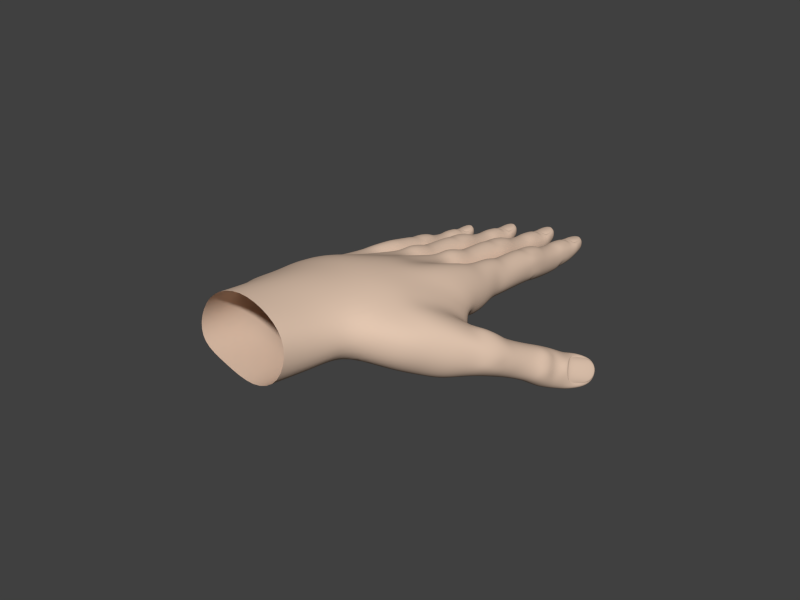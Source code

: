 # Source: rigging_fingers.blend  (saved by Blender 2.83.18; exported with 4.5.12 LTS)
import bpy
from mathutils import Matrix  # noqa: F401  (used for matrix-valued properties, if any)

bpy.ops.wm.read_factory_settings(use_empty=True)
scene = bpy.context.scene
scene.name = 'Scene'

# ---- collections
col_collection_1 = bpy.data.collections.new('Collection 1'); scene.collection.children.link(col_collection_1)
col_collection_2 = bpy.data.collections.new('Collection 2'); scene.collection.children.link(col_collection_2)
col_collection_3 = bpy.data.collections.new('Collection 3'); scene.collection.children.link(col_collection_3)
col_collection_3.hide_render = True
col_collection_3.hide_viewport = True

# ---- materials (node trees are filled in below, after node groups)
mat_skin = bpy.data.materials.new('Skin')
mat_skin.alpha_threshold = 0.0
mat_skin.use_transparent_shadow = False
mat_skin.diffuse_color = (0.7538, 0.5599, 0.431, 1.0)
mat_skin.specular_color = (1.0, 0.9097, 0.838)
mat_skin.roughness = 0.5
mat_skin.specular_intensity = 0.01059
mat_skin.line_color = (0.0, 0.0, 0.0, 1.0)

# ---- material node trees

# ---- world
world_world = bpy.data.worlds.new('World'); scene.world = world_world
world_world.color = (0.05088, 0.05088, 0.05088)
world_world.use_sun_shadow = False
world_world.sun_shadow_jitter_overblur = 0.0
world_world.cycles.sampling_method = 'MANUAL'
world_world.cycles.sample_map_resolution = 256

# ---- meshes
me_cube_001 = bpy.data.meshes.new('Cube.001')
me_cube_001.from_pydata([(0.05784, 0.3093, 0.01448), (0.1035, 0.309, 0.01917), (0.06801, 0.3111, 0.02654), (0.09228, 0.3109, 0.02893), (0.05891, 0.2926, 0.01983), (0.1012, 0.2923, 0.02431), (0.08712, 0.2907, 0.02874), (0.07278, 0.2908, 0.02729), (0.0615, 0.3308, 0.01032), (0.1009, 0.3305, 0.0144), (0.09037, 0.3379, 0.02304), (0.07106, 0.3381, 0.02115), (0.05257, 0.299, -0.01576), (0.1138, 0.297, -0.01058), (0.0967, 0.2953, -0.03805), (0.07464, 0.2953, -0.04106), (0.1086, 0.3027, -0.02522), (0.06068, 0.3031, -0.03113), (0.09661, 0.2859, -0.03621), (0.07438, 0.286, -0.03964), (0.1085, 0.2869, -0.02261), (0.05992, 0.2873, -0.02905), (0.09718, 0.1918, -0.0289), (0.07225, 0.192, -0.03621), (0.06589, 0.2003, 0.04214), (0.09126, 0.2, 0.04439), (0.1148, 0.1975, -0.00982), (0.1118, 0.1925, 0.02157), (0.0474, 0.1963, -0.01817), (0.04475, 0.1915, 0.01381), (0.09726, 0.2167, -0.03077), (0.07234, 0.2169, -0.03705), (0.06658, 0.2169, 0.03481), (0.09176, 0.2166, 0.03707), (0.1148, 0.221, -0.01032), (0.1121, 0.2132, 0.01918), (0.04849, 0.2196, -0.01986), (0.04587, 0.2127, 0.01177), (0.07727, 0.4354, -0.0511), (0.1076, 0.4419, -0.009305), (0.09741, 0.3819, -0.0504), (0.09162, 0.3868, 0.006263), (0.1088, 0.3823, -0.02943), (0.06145, 0.3827, -0.03501), (0.05894, 0.3899, -0.01092), (0.09768, 0.3281, -0.04539), (0.07534, 0.3282, -0.04819), (0.06943, 0.3537, 0.01173), (0.09374, 0.3535, 0.01403), (0.1129, 0.3267, -0.02319), (0.1116, 0.3386, 0.002109), (0.05601, 0.3273, -0.02926), (0.05289, 0.3391, -0.003907), (0.09667, 0.2702, -0.03581), (0.07388, 0.2702, -0.03964), (0.06729, 0.2782, 0.03257), (0.09197, 0.2779, 0.03486), (0.1124, 0.279, -0.01558), (0.1122, 0.2813, 0.0159), (0.05383, 0.2792, -0.02263), (0.04852, 0.2815, 0.009108), (-0.0004387, 0.09345, 0.05937), (-0.02055, 0.09307, 0.05866), (-0.1547, 0.06831, 0.03314), (0.06782, 0.09908, 0.06873), (-0.0814, 0.08115, 0.04907), (-0.1005, 0.07724, 0.04701), (0.03224, 0.1135, -0.04521), (0.03145, 0.1715, 0.009669), (0.03357, 0.1707, -0.03469), (-0.04712, 0.1259, 0.01964), (-0.03968, 0.1147, -0.05011), (-0.04096, 0.1562, -0.04515), (-0.04134, 0.1563, -0.03128), (-0.1283, 0.1112, 0.002916), (-0.1229, 0.1033, -0.05288), (-0.123, 0.1486, -0.0484), (-0.1246, 0.144, -0.03342), (-0.07672, 0.1178, 0.03942), (-0.04009, 0.1264, 0.0283), (-0.02061, 0.1292, 0.04794), (0.003299, 0.1295, 0.04862), (0.02523, 0.1284, 0.0271), (-0.03242, 0.1109, -0.05242), (-0.1137, 0.09918, -0.05716), (-0.04759, 0.1034, -0.05023), (-0.1208, 0.113, 0.009537), (-0.1927, 0.09677, -0.03256), (-0.1308, 0.0923, -0.05119), (-0.1366, 0.1069, 0.008777), (-0.1956, 0.1018, -0.0009565), (0.01179, 0.111, -0.05038), (-0.01176, 0.1106, -0.0534), (-0.06759, 0.09893, -0.05475), (-0.09153, 0.09838, -0.05777), (-0.1492, 0.08945, -0.04985), (-0.1695, 0.08971, -0.05109), (-0.09998, 0.1159, 0.03787), (-0.1761, 0.1044, 0.02225), (-0.1559, 0.106, 0.0263), (0.06592, 0.1263, 0.05776), (0.093, 0.1273, 0.05586), (0.1033, 0.1129, -0.03327), (0.06666, 0.1098, -0.04438), (0.04198, 0.1226, 0.02995), (0.04878, 0.1117, -0.04043), (0.1215, 0.1252, 0.02815), (0.1229, 0.119, -0.009988), (-0.02498, 0.1736, 0.04554), (0.01242, 0.1688, -0.04699), (-0.01292, 0.1688, -0.05069), (-0.06922, 0.1594, -0.04986), (-0.09436, 0.1592, -0.05328), (-0.07157, 0.1598, 0.03885), (-0.1037, 0.1596, 0.03506), (-0.1757, 0.1449, 0.02093), (-0.1863, 0.1528, -0.03358), (-0.1187, 0.1605, -0.001592), (-0.1169, 0.1588, -0.04501), (-0.03497, 0.1683, -0.04113), (0.07453, 0.2904, -0.04003), (0.09664, 0.2902, -0.03658), (0.09409, 0.4982, -0.0372), (0.07999, 0.4983, -0.03869), (0.07855, 0.4998, -0.01311), (0.09264, 0.4996, -0.0116), (0.06178, 0.1767, 0.04818), (0.09379, 0.1764, 0.05082), (0.07213, 0.1671, -0.03379), (0.09701, 0.1681, -0.0257), (0.1094, 0.2938, -0.02158), (0.1124, 0.3055, 0.01147), (0.05931, 0.2946, -0.02794), (0.05008, 0.306, 0.004864), (0.1034, 0.4871, -0.02381), (0.1026, 0.488, -0.01158), (0.06908, 0.4874, -0.02711), (0.06829, 0.4882, -0.01482), (0.04411, 0.1697, 0.01047), (0.04815, 0.1739, -0.02185), (0.1114, 0.1718, 0.02238), (0.1146, 0.1749, -0.00995), (0.05942, 0.417, -0.01373), (0.06837, 0.4035, -0.03795), (0.1076, 0.4164, -0.008763), (0.1038, 0.403, -0.03359), (0.09693, 0.4003, -0.04674), (0.07763, 0.4004, -0.04988), (0.107, 0.3896, -0.005682), (0.07281, 0.3869, 0.004277), (0.07712, 0.3819, -0.05391), (0.0604, 0.4423, -0.01407), (0.06222, 0.4331, -0.03375), (0.1097, 0.4326, -0.02864), (0.09268, 0.4464, -0.00153), (0.0741, 0.4466, -0.003537), (0.09868, 0.4353, -0.04839), (0.0672, 0.3953, -0.04091), (0.105, 0.395, -0.03592), (0.07758, 0.3964, -0.05097), (0.09699, 0.3963, -0.04784), (0.06746, 0.4128, -0.03927), (0.1052, 0.4125, -0.03461), (0.07766, 0.405, -0.0493), (0.09692, 0.405, -0.04651), (0.109, 0.4075, -0.02374), (0.06099, 0.4084, -0.02871), (0.07487, 0.4403, 0.000757), (0.09095, 0.4402, 0.002482), (0.09887, 0.4356, -0.004822), (0.06802, 0.4358, -0.008033), (0.07535, 0.4058, 0.004524), (0.08922, 0.4057, 0.006079), (0.09952, 0.4061, 0.00155), (0.06554, 0.4064, -0.002153), (0.08988, 0.4234, 0.004611), (0.0752, 0.4236, 0.002991), (0.1009, 0.4214, -0.000272), (0.06481, 0.4217, -0.00412), (0.07805, 0.4685, -0.04303), (0.1064, 0.4651, -0.008899), (0.06318, 0.4659, -0.03098), (0.06261, 0.4654, -0.0132), (0.09619, 0.4684, -0.04081), (0.1087, 0.4655, -0.02626), (0.07735, 0.4502, -0.04713), (0.1073, 0.4571, -0.009143), (0.06233, 0.4548, -0.03236), (0.06117, 0.4574, -0.01373), (0.09175, 0.4509, -0.001906), (0.07528, 0.4511, -0.003692), (0.09767, 0.4501, -0.04457), (0.1094, 0.4545, -0.02739), (0.07745, 0.4556, -0.003417), (0.0898, 0.4554, -0.001993), (0.06914, 0.4627, -0.0105), (0.09921, 0.4566, -0.007059), (0.07011, 0.4677, -0.01034), (0.09881, 0.4675, -0.007372), (0.0723, 0.4845, -0.0118), (0.09803, 0.4843, -0.00927), (0.09059, 0.4929, -0.00921), (0.08002, 0.493, -0.01044), (0.0796, 0.4978, -0.009667), (0.09102, 0.4977, -0.008397), (0.09908, 0.4871, -0.008732), (0.07131, 0.4873, -0.01142), (0.09993, 0.4659, -0.007675), (0.06894, 0.4661, -0.01084), (0.09404, 0.4704, -0.003365), (0.07449, 0.4705, -0.005405), (0.1008, 0.4607, -0.01003), (0.06812, 0.461, -0.01338), (0.09049, 0.4533, -0.004838), (0.07715, 0.4534, -0.006369), (-0.005449, 0.4718, -0.01725), (0.008601, 0.4716, -0.01565), (-0.01501, 0.4799, -0.02468), (0.01943, 0.4796, -0.02116), (-0.008229, 0.4898, -0.01613), (0.01237, 0.4896, -0.014), (-0.01413, 0.4853, -0.02196), (0.01852, 0.485, -0.01865), (-0.01156, 0.5074, -0.02031), (0.01769, 0.5072, -0.0176), (0.009254, 0.5183, -0.01573), (-0.002772, 0.5184, -0.01699), (-0.002341, 0.5133, -0.0183), (0.008794, 0.5132, -0.01709), (0.01657, 0.5043, -0.01861), (-0.01053, 0.5045, -0.02116), (0.01735, 0.4866, -0.01831), (-0.01289, 0.4869, -0.02142), (0.01777, 0.4752, -0.01803), (-0.01391, 0.4816, -0.02162), (0.007896, 0.4738, -0.01257), (-0.005117, 0.474, -0.01405), (0.02844, 0.473, -0.03934), (0.01609, 0.468, -0.05718), (-0.007403, 0.4692, -0.01433), (0.009942, 0.4691, -0.01246), (-0.02232, 0.4761, -0.02505), (-0.02116, 0.4733, -0.04458), (0.02633, 0.4758, -0.02025), (-0.005309, 0.468, -0.05987), (0.02763, 0.4849, -0.03806), (0.01442, 0.4878, -0.05309), (-0.02081, 0.4846, -0.02446), (-0.02032, 0.4853, -0.04302), (0.02531, 0.4842, -0.01995), (-0.004688, 0.488, -0.05543), (-0.01843, 0.4382, -0.01445), (0.01958, 0.4378, -0.01042), (-0.007476, 0.4401, -0.006534), (0.007988, 0.4399, -0.004881), (-0.01766, 0.422, -0.0122), (0.01814, 0.4217, -0.008325), (0.007288, 0.4212, -0.003331), (-0.007322, 0.4214, -0.004921), (-0.01505, 0.4531, -0.01896), (0.01745, 0.4528, -0.01559), (0.009109, 0.4577, -0.007523), (-0.007828, 0.4578, -0.009301), (-0.02252, 0.424, -0.04069), (0.02806, 0.4231, -0.03545), (0.01528, 0.4204, -0.05906), (-0.00501, 0.4204, -0.06199), (0.02398, 0.4283, -0.04674), (-0.01573, 0.4287, -0.05165), (0.01536, 0.4112, -0.06044), (-0.005092, 0.4113, -0.06374), (0.02377, 0.4098, -0.04803), (-0.01602, 0.4102, -0.05328), (0.01721, 0.4523, -0.06142), (-0.00865, 0.4645, -0.01413), (0.01092, 0.4644, -0.01204), (0.02884, 0.4495, -0.04085), (-0.02119, 0.4501, -0.04623), (-0.02306, 0.4597, -0.02549), (-0.005559, 0.396, -0.06684), (-0.01001, 0.4015, -0.005048), (0.02599, 0.4043, -0.01603), (-0.005039, 0.4156, -0.06259), (0.0153, 0.4154, -0.05928), (0.0225, 0.4184, -0.04561), (0.02669, 0.4326, -0.01969), (-0.01478, 0.4189, -0.05021), (-0.02412, 0.4332, -0.0249), (-0.03915, 0.1716, 0.002531), (-0.01476, 0.5086, -0.02371), (-0.01404, 0.508, -0.03697), (0.02135, 0.5083, -0.02041), (0.02209, 0.5076, -0.03354), (-0.03395, 0.316, -0.004776), (-0.02421, 0.304, -0.04003), (0.0317, 0.3155, 0.002175), (0.02854, 0.3032, -0.03337), (0.01074, 0.1733, 0.04887), (0.01096, 0.5204, -0.01857), (-0.00389, 0.5205, -0.02007), (-0.002497, 0.5194, -0.04637), (0.01235, 0.5193, -0.04485), (0.01514, 0.2994, -0.0492), (-0.008152, 0.2995, -0.05285), (-0.03559, 0.2902, -0.0001523), (-0.02994, 0.2878, -0.0348), (0.03151, 0.29, 0.00699), (0.03178, 0.2875, -0.02741), (0.01015, 0.2864, 0.02732), (-0.01585, 0.2867, 0.0249), (-0.008781, 0.2782, -0.05287), (0.01522, 0.2782, -0.04883), (-0.031, 0.3509, -0.01401), (-0.02771, 0.3385, -0.04128), (0.0308, 0.3504, -0.007663), (0.03225, 0.3378, -0.03491), (0.01202, 0.3661, 0.005369), (-0.0136, 0.3663, 0.002947), (-0.007331, 0.3394, -0.06114), (0.0162, 0.3393, -0.0582), (-0.02463, 0.4046, -0.02152), (-0.02203, 0.3969, -0.047), (0.02785, 0.3965, -0.04121), (0.009811, 0.4013, -0.002995), (0.01582, 0.396, -0.06314), (0.02657, 0.4596, -0.02045), (-0.005347, 0.4524, -0.06428), (-0.03838, 0.2178, 0.00265), (-0.03565, 0.2244, -0.03125), (0.03137, 0.2182, 0.01038), (0.03396, 0.2256, -0.02108), (0.009931, 0.2219, 0.02964), (-0.0166, 0.2222, 0.02727), (-0.01056, 0.2207, -0.04949), (0.01565, 0.2206, -0.04279), (-0.03959, 0.1955, 0.005055), (-0.03685, 0.1998, -0.02895), (0.03134, 0.1961, 0.01261), (0.03404, 0.2005, -0.0205), (0.009422, 0.2044, 0.03734), (-0.01733, 0.2047, 0.03498), (-0.01174, 0.1878, -0.04627), (0.01472, 0.1883, -0.03927), (-0.02353, 0.2963, -0.04142), (0.02767, 0.2959, -0.03465), (-0.008298, 0.2949, -0.05256), (0.01513, 0.2948, -0.04895), (-0.02279, 0.313, -0.04323), (0.02772, 0.3126, -0.037), (-0.008053, 0.3048, -0.05376), (0.01518, 0.3048, -0.05058), (0.03318, 0.3066, -0.02169), (-0.03132, 0.3086, -0.02714), (-0.01188, 0.3498, 0.01287), (0.008463, 0.3496, 0.01486), (0.0196, 0.3418, 0.005591), (-0.02194, 0.3422, 0.001305), (-0.01006, 0.3, 0.01926), (0.005048, 0.2999, 0.02076), (0.01988, 0.3016, 0.01599), (-0.02466, 0.3019, 0.01129), (0.01048, 0.3212, 0.02102), (-0.01509, 0.3214, 0.01852), (0.02231, 0.3192, 0.01055), (-0.02578, 0.3195, 0.00561), (-0.1057, 0.3026, -0.002324), (-0.05895, 0.3022, 0.002486), (-0.09532, 0.3044, 0.01013), (-0.07044, 0.3041, 0.01257), (-0.1046, 0.2854, 0.003178), (-0.06131, 0.2851, 0.007762), (-0.07573, 0.2835, 0.01235), (-0.09043, 0.2836, 0.01087), (-0.102, 0.3246, -0.006567), (-0.06158, 0.3243, -0.002378), (-0.07241, 0.3318, 0.006565), (-0.0922, 0.332, 0.004628), (-0.1111, 0.2918, -0.03388), (-0.04838, 0.29, -0.02841), (-0.06589, 0.2882, -0.05658), (-0.08849, 0.2882, -0.05969), (-0.05369, 0.2958, -0.04337), (-0.1028, 0.2961, -0.04963), (-0.06596, 0.2785, -0.05484), (-0.08875, 0.2786, -0.05835), (-0.05376, 0.2796, -0.04088), (-0.1036, 0.28, -0.04754), (-0.06697, 0.1769, -0.04426), (-0.09271, 0.1768, -0.05115), (-0.09752, 0.1909, 0.02621), (-0.07147, 0.1905, 0.02843), (-0.04761, 0.1869, -0.02689), (-0.05017, 0.1825, 0.00469), (-0.1159, 0.1889, -0.02713), (-0.1184, 0.1845, 0.00446), (-0.06554, 0.2067, -0.0488), (-0.09112, 0.2071, -0.05459), (-0.09682, 0.2079, 0.01875), (-0.07098, 0.2076, 0.02095), (-0.04763, 0.2115, -0.02777), (-0.05015, 0.204, 0.0025), (-0.1146, 0.213, -0.03084), (-0.1173, 0.2058, 0.001818), (-0.08572, 0.4316, -0.07077), (-0.05475, 0.4386, -0.02776), (-0.06506, 0.3766, -0.07025), (-0.07109, 0.382, -0.01091), (-0.0534, 0.3771, -0.04859), (-0.1019, 0.3773, -0.05238), (-0.1045, 0.385, -0.02884), (-0.06489, 0.3218, -0.06409), (-0.0878, 0.322, -0.06673), (-0.09387, 0.3481, -0.005026), (-0.06895, 0.3478, -0.002667), (-0.04928, 0.3203, -0.04132), (-0.05069, 0.3326, -0.01513), (-0.1076, 0.3206, -0.04747), (-0.1108, 0.3325, -0.02146), (-0.06589, 0.2624, -0.05457), (-0.08924, 0.2624, -0.05849), (-0.09606, 0.2706, 0.01633), (-0.07077, 0.2704, 0.01868), (-0.04978, 0.2715, -0.03364), (-0.05, 0.2739, -0.0009413), (-0.1098, 0.2717, -0.04098), (-0.1153, 0.2741, -0.007678), (-0.0886, 0.2831, -0.0587), (-0.06594, 0.283, -0.05515), (-0.06842, 0.4958, -0.05197), (-0.08286, 0.4959, -0.05345), (-0.08438, 0.4976, -0.02727), (-0.06994, 0.4974, -0.02582), (-0.0529, 0.2867, -0.03969), (-0.04982, 0.2987, -0.005551), (-0.1042, 0.2874, -0.04639), (-0.1137, 0.2992, -0.01231), (-0.05897, 0.4847, -0.04086), (-0.05979, 0.4856, -0.02774), (-0.09411, 0.485, -0.04421), (-0.09492, 0.4859, -0.03097), (-0.1037, 0.4106, -0.03241), (-0.09482, 0.3988, -0.0576), (-0.05463, 0.4123, -0.02719), (-0.05855, 0.3983, -0.05313), (-0.06554, 0.3954, -0.06667), (-0.08532, 0.3956, -0.06989), (-0.05532, 0.3848, -0.02372), (-0.09037, 0.3821, -0.01289), (-0.08585, 0.3766, -0.07343), (-0.1026, 0.4352, -0.03304), (-0.1009, 0.4275, -0.0532), (-0.05248, 0.4287, -0.04778), (-0.07001, 0.4433, -0.01956), (-0.08893, 0.4426, -0.02167), (-0.06378, 0.4315, -0.06799), (-0.09602, 0.3904, -0.06045), (-0.05732, 0.39, -0.05551), (-0.08537, 0.3915, -0.071), (-0.06548, 0.3913, -0.06779), (-0.09574, 0.4082, -0.05895), (-0.05713, 0.408, -0.05416), (-0.08529, 0.4003, -0.06929), (-0.06556, 0.4003, -0.06643), (-0.0532, 0.403, -0.04292), (-0.1023, 0.4031, -0.0481), (-0.0881, 0.4358, -0.01699), (-0.07179, 0.4368, -0.01513), (-0.06366, 0.4321, -0.02294), (-0.09494, 0.4299, -0.02654), (-0.08775, 0.4014, -0.01276), (-0.07354, 0.4013, -0.01122), (-0.06297, 0.4018, -0.01612), (-0.09772, 0.4014, -0.01995), (-0.07287, 0.4195, -0.01268), (-0.08782, 0.419, -0.01435), (-0.06158, 0.4175, -0.01807), (-0.09829, 0.4159, -0.02214), (-0.08493, 0.4657, -0.06284), (-0.05594, 0.4624, -0.02751), (-0.1002, 0.4632, -0.05043), (-0.1008, 0.4628, -0.03193), (-0.06635, 0.4656, -0.06057), (-0.05355, 0.4627, -0.04558), (-0.08562, 0.4467, -0.0669), (-0.05496, 0.4542, -0.02774), (-0.1009, 0.4503, -0.05174), (-0.1021, 0.453, -0.03259), (-0.07096, 0.4479, -0.02), (-0.08783, 0.4481, -0.02182), (-0.0648, 0.4466, -0.06429), (-0.05279, 0.4513, -0.0467), (-0.08561, 0.4527, -0.02158), (-0.07295, 0.4526, -0.02014), (-0.09411, 0.46, -0.02914), (-0.06329, 0.4537, -0.02557), (-0.09312, 0.4651, -0.02897), (-0.0637, 0.4649, -0.02593), (-0.09082, 0.4821, -0.02846), (-0.06446, 0.4819, -0.02597), (-0.07206, 0.4906, -0.02439), (-0.08289, 0.4907, -0.02554), (-0.08332, 0.4957, -0.02423), (-0.07162, 0.4955, -0.02301), (-0.06338, 0.4847, -0.02494), (-0.09183, 0.4849, -0.02759), (-0.06255, 0.4632, -0.02625), (-0.09431, 0.4635, -0.02949), (-0.06859, 0.4679, -0.02165), (-0.08863, 0.468, -0.02372), (-0.06165, 0.4579, -0.02873), (-0.09516, 0.4582, -0.03217), (-0.07225, 0.4503, -0.02317), (-0.08591, 0.4505, -0.02472), (-0.1571, 0.3968, -0.02942), (-0.145, 0.3966, -0.02804), (-0.1653, 0.4037, -0.03616), (-0.1355, 0.4034, -0.0331), (-0.1596, 0.4123, -0.02862), (-0.1418, 0.4121, -0.02676), (-0.1645, 0.4083, -0.03375), (-0.1364, 0.4081, -0.03086), (-0.1625, 0.4277, -0.03179), (-0.1372, 0.4275, -0.02942), (-0.1446, 0.4373, -0.02738), (-0.155, 0.4374, -0.02845), (-0.1546, 0.4329, -0.0298), (-0.145, 0.4328, -0.02879), (-0.1382, 0.425, -0.03039), (-0.1616, 0.4252, -0.03261), (-0.1374, 0.4095, -0.03057), (-0.1635, 0.4097, -0.03328), (-0.137, 0.3997, -0.0302), (-0.1644, 0.4052, -0.03343), (-0.1457, 0.3986, -0.0254), (-0.1569, 0.3987, -0.02669), (-0.1276, 0.3982, -0.0495), (-0.1383, 0.3947, -0.06572), (-0.1589, 0.3947, -0.02686), (-0.1439, 0.3946, -0.0252), (-0.1716, 0.4005, -0.03629), (-0.1704, 0.3986, -0.05402), (-0.1297, 0.4002, -0.03209), (-0.1568, 0.3948, -0.06804), (-0.1283, 0.4082, -0.04874), (-0.1395, 0.4111, -0.06284), (-0.1703, 0.4077, -0.03589), (-0.1696, 0.4086, -0.05304), (-0.1305, 0.4074, -0.03195), (-0.156, 0.4112, -0.06486), (-0.1686, 0.3695, -0.02718), (-0.1358, 0.3692, -0.02371), (-0.1592, 0.3713, -0.02077), (-0.1459, 0.3711, -0.0193), (-0.1679, 0.3555, -0.02577), (-0.137, 0.3553, -0.02241), (-0.1464, 0.3549, -0.01831), (-0.159, 0.3551, -0.01971), (-0.1656, 0.3816, -0.03044), (-0.1376, 0.3814, -0.0275), (-0.1448, 0.3854, -0.02097), (-0.1594, 0.3855, -0.02256), (-0.1718, 0.357, -0.05064), (-0.1281, 0.3562, -0.04614), (-0.1389, 0.3538, -0.06816), (-0.1564, 0.3538, -0.0707), (-0.1315, 0.3607, -0.05666), (-0.1658, 0.361, -0.06091), (-0.1389, 0.3458, -0.06931), (-0.1565, 0.346, -0.07221), (-0.1317, 0.3448, -0.05784), (-0.166, 0.345, -0.06259), (-0.1376, 0.3817, -0.06822), (-0.16, 0.3908, -0.02656), (-0.1431, 0.3907, -0.02472), (-0.1276, 0.3791, -0.04976), (-0.1707, 0.3796, -0.0544), (-0.1724, 0.3872, -0.03616), (-0.157, 0.3329, -0.07448), (-0.1613, 0.338, -0.02004), (-0.1302, 0.3403, -0.02923), (-0.1564, 0.3496, -0.07126), (-0.1389, 0.3495, -0.06838), (-0.1328, 0.3521, -0.05586), (-0.1296, 0.3646, -0.03165), (-0.1649, 0.3525, -0.05985), (-0.1734, 0.3651, -0.03617), (-0.128, 0.1498, -0.04205), (-0.1325, 0.1445, -0.0001745), (-0.1896, 0.1451, -0.002999), (-0.1652, 0.4287, -0.03481), (-0.1644, 0.4282, -0.04695), (-0.1341, 0.4284, -0.03193), (-0.1332, 0.4279, -0.04397), (-0.1821, 0.265, -0.01746), (-0.174, 0.2549, -0.04498), (-0.1255, 0.2646, -0.01144), (-0.1285, 0.2542, -0.03918), (-0.1428, 0.1498, -0.0493), (-0.1641, 0.1503, -0.04831), (-0.1494, 0.1451, 0.0244), (-0.1432, 0.4391, -0.02989), (-0.156, 0.4392, -0.03117), (-0.1545, 0.4382, -0.05534), (-0.1417, 0.4381, -0.05402), (-0.1401, 0.251, -0.05281), (-0.1602, 0.2511, -0.056), (-0.1836, 0.2429, -0.01299), (-0.1791, 0.2411, -0.03885), (-0.1258, 0.2427, -0.006709), (-0.1259, 0.241, -0.03244), (-0.1441, 0.2395, 0.008676), (-0.1665, 0.2397, 0.006453), (-0.1611, 0.2332, -0.05395), (-0.1404, 0.2332, -0.05046), (-0.1795, 0.295, -0.02595), (-0.1767, 0.2843, -0.04849), (-0.1262, 0.2946, -0.02048), (-0.125, 0.2837, -0.04295), (-0.1424, 0.308, -0.01082), (-0.1645, 0.3082, -0.01291), (-0.1591, 0.2851, -0.06623), (-0.1388, 0.285, -0.06369), (-0.1738, 0.3405, -0.03405), (-0.1713, 0.3337, -0.05657), (-0.1284, 0.3335, -0.05078), (-0.1442, 0.3378, -0.01823), (-0.1386, 0.333, -0.07083), (-0.1296, 0.3869, -0.03179), (-0.157, 0.3818, -0.0707), (-0.1879, 0.1911, -0.004245), (-0.1852, 0.1988, -0.03088), (-0.1284, 0.1931, 0.002324), (-0.1259, 0.2015, -0.02248), (-0.1466, 0.1958, 0.01702), (-0.1693, 0.1954, 0.01503), (-0.1646, 0.1969, -0.04553), (-0.1422, 0.1974, -0.03998), (-0.1889, 0.171, -0.005433), (-0.1867, 0.1764, -0.03247), (-0.1281, 0.1732, 0.001307), (-0.126, 0.1786, -0.02482), (-0.1469, 0.1799, 0.02127), (-0.1697, 0.1796, 0.01943), (-0.1646, 0.1731, -0.04825), (-0.1421, 0.1737, -0.04217), (-0.1735, 0.2484, -0.04553), (-0.1293, 0.248, -0.03969), (-0.1603, 0.2472, -0.05541), (-0.1401, 0.2471, -0.05225), (-0.1726, 0.2625, -0.04863), (-0.1291, 0.2622, -0.04324), (-0.16, 0.2556, -0.05728), (-0.14, 0.2556, -0.05452), (-0.1244, 0.257, -0.02961), (-0.18, 0.2588, -0.03451), (-0.163, 0.2941, -0.004139), (-0.1455, 0.2939, -0.002383), (-0.1359, 0.2873, -0.009766), (-0.1717, 0.2876, -0.0135), (-0.1615, 0.2512, 0.001762), (-0.1485, 0.2511, 0.003165), (-0.1357, 0.2526, -0.0004957), (-0.1741, 0.2528, -0.004676), (-0.1438, 0.2694, 0.003201), (-0.1658, 0.2696, 0.0009823), (-0.1336, 0.2678, -0.005096), (-0.1751, 0.2681, -0.009422), (0.04102, 0.1205, -0.04248), (0.0411, 0.168, -0.02283), (0.03499, 0.1323, 0.02071), (0.04221, 0.1701, -0.03408), (-0.05455, 0.1189, 0.02488), (-0.05045, 0.1614, 0.004099), (-0.0482, 0.1598, -0.03949), (-0.1265, 0.06464, 0.02891), (-0.05037, 0.0861, 0.04877), (0.03645, 0.09295, 0.05138), (0.09635, 0.09986, 0.06383), (0.1249, 0.09469, 0.03301), (0.1038, 0.08386, -0.03245), (0.1261, 0.08881, -0.008238), (-0.1922, 0.06109, -0.03102), (-0.195, 0.06619, 0.003556), (-0.06726, 0.06257, -0.05158), (-0.09304, 0.06064, -0.05514), (0.06713, 0.07788, -0.04436), (-0.176, 0.06749, 0.02752), (-0.1498, 0.05693, -0.04703), (-0.1701, 0.05758, -0.04536), (-0.1229, 0.07031, -0.05743), (0.01253, 0.07534, -0.0456), (-0.01334, 0.07306, -0.04911), (-0.04126, 0.08075, -0.0522), (0.04071, 0.07956, -0.04477), (-0.1145, 0.1334, -0.05289), (-0.06636, 0.1302, -0.05271), (-0.0914, 0.13, -0.05605), (-0.0254, 0.1526, 0.04637), (0.1151, 0.1533, 0.02506), (0.06995, 0.1415, -0.03258), (0.1178, 0.151, -0.006353), (0.09987, 0.1434, -0.02313), (0.09433, 0.1528, 0.05304), (-0.1036, 0.1389, 0.03604), (-0.04403, 0.1442, -0.00825), (0.04356, 0.1496, 0.00647), (-0.03976, 0.138, -0.04796), (-0.1513, 0.1264, 0.02554), (0.01383, 0.1421, -0.04895), (0.04874, 0.1453, -0.02834), (-0.1775, 0.1257, 0.02161), (-0.01108, 0.1421, -0.05251), (0.06152, 0.1525, 0.05217), (-0.07246, 0.1399, 0.03954), (-0.1666, 0.1206, -0.04679), (-0.129, 0.1229, -0.04615), (-0.146, 0.12, -0.04806), (-0.1335, 0.1291, -0.007294), (-0.1903, 0.1291, -0.001832), (0.03367, 0.1458, -0.0404), (-0.127, 0.1316, -0.01345), (-0.1872, 0.1292, -0.02987), (-0.1226, 0.1265, -0.04974), (-0.03295, 0.1445, -0.04748), (-0.1196, 0.1403, -0.009135), (-0.0384, 0.1523, -0.002845), (0.009392, 0.1525, 0.04884), (0.03781, 0.1537, -0.001439), (0.04211, 0.1462, -0.03629), (-0.05117, 0.1434, -0.002138), (-0.04645, 0.1349, -0.04561), (0.02951, 0.1532, 0.002981), (0.3012, 0.117, -0.06545), (0.3081, 0.1051, -0.08222), (0.2942, 0.1388, -0.06534), (0.3111, 0.1098, -0.1056), (0.3153, 0.147, -0.07186), (0.3253, 0.1296, -0.09622), (0.3017, 0.1499, -0.06962), (0.3177, 0.1225, -0.1076), (0.3191, 0.1713, -0.07647), (0.3338, 0.1457, -0.1122), (0.3389, 0.1625, -0.1032), (0.3327, 0.1733, -0.08801), (0.3283, 0.1693, -0.08782), (0.3341, 0.1592, -0.102), (0.3305, 0.1443, -0.1106), (0.3168, 0.168, -0.07749), (0.3186, 0.1252, -0.1066), (0.3038, 0.1506, -0.07134), (0.3142, 0.1108, -0.1004), (0.2991, 0.1383, -0.06441), (0.3124, 0.1073, -0.0792), (0.306, 0.1184, -0.0637), (0.2895, 0.1077, -0.1242), (0.268, 0.124, -0.1218), (0.3017, 0.1128, -0.05841), (0.3102, 0.09807, -0.07906), (0.2841, 0.1407, -0.06388), (0.267, 0.149, -0.07239), (0.3055, 0.1041, -0.1149), (0.2572, 0.1422, -0.09668), (0.298, 0.1222, -0.1273), (0.2847, 0.142, -0.124), (0.2963, 0.1544, -0.0631), (0.2763, 0.1625, -0.07774), (0.3188, 0.1159, -0.1167), (0.2751, 0.1584, -0.1017), (0.2803, 0.08908, -0.03849), (0.2952, 0.06221, -0.07648), (0.2896, 0.08078, -0.046), (0.296, 0.06966, -0.0616), (0.2757, 0.07687, -0.03527), (0.289, 0.05371, -0.06782), (0.2897, 0.0577, -0.05603), (0.2831, 0.06936, -0.03964), (0.2841, 0.09827, -0.0491), (0.2969, 0.07602, -0.08031), (0.2972, 0.08258, -0.06859), (0.292, 0.09169, -0.05582), (0.2466, 0.103, -0.04499), (0.2695, 0.06202, -0.1018), (0.243, 0.08573, -0.1001), (0.2335, 0.1014, -0.07873), (0.2581, 0.075, -0.1077), (0.2384, 0.1085, -0.06189), (0.2363, 0.07541, -0.09418), (0.2262, 0.0917, -0.07214), (0.2507, 0.06206, -0.1006), (0.2302, 0.09672, -0.05334), (0.2535, 0.1009, -0.1095), (0.2961, 0.1043, -0.05745), (0.3034, 0.09155, -0.07525), (0.2745, 0.08008, -0.1165), (0.25, 0.1229, -0.05787), (0.2772, 0.1166, -0.04675), (0.2195, 0.08138, -0.06543), (0.2742, 0.05881, -0.03254), (0.2776, 0.04063, -0.07772), (0.2298, 0.09559, -0.07475), (0.2395, 0.07988, -0.09604), (0.2554, 0.06779, -0.1032), (0.2865, 0.05858, -0.091), (0.2353, 0.1021, -0.05623), (0.2662, 0.09672, -0.03927), (0.3146, 0.1761, -0.0755), (0.3022, 0.1766, -0.08798), (0.3328, 0.1446, -0.1194), (0.3175, 0.1497, -0.1251), (0.2152, 0.001991, 0.01723), (0.2399, -0.03855, -0.04384), (0.3375, 0.1646, -0.1078), (0.3299, 0.1778, -0.08926), (0.3047, 0.1804, -0.1046), (0.3114, 0.1687, -0.1208), (0.1796, -0.008269, -0.05626), (0.1675, 0.01094, -0.03391), (0.1852, -0.02155, 0.03178), (0.1586, 0.01529, -0.0116), (0.2256, -0.06165, -0.0347), (0.1931, -0.05285, -0.0666), (0.2246, -0.06423, 0.0008621), (0.2199, -0.0522, 0.02443), (0.1449, -0.004733, -0.03086), (0.1641, -0.03305, -0.06354), (0.2306, 0.02122, 0.0001202), (0.1913, 0.02996, -0.01521), (0.251, -0.01499, -0.05423), (0.2186, -0.01164, -0.07281), (0.2653, 0.003536, -0.03095), (0.2579, 0.01719, -0.01063), (0.1827, 0.03034, -0.04436), (0.1939, 0.01377, -0.06836), (0.2587, 0.07588, -0.02791), (0.2321, 0.08631, -0.0398), (0.2547, 0.04719, -0.09379), (0.282, 0.04508, -0.05192), (0.2303, 0.06392, -0.08914), (0.2964, 0.07894, -0.1019), (0.2438, 0.1174, -0.08677), (0.1626, 0.0113, -0.03109), (0.1777, -0.01216, -0.05866), (0.1682, 0.0159, -0.03266), (0.1813, -0.005373, -0.06047), (0.2078, -0.03403, -0.06742), (0.1761, 0.01737, -0.01006), (0.2522, 0.003136, -0.003139), (0.2583, -0.00768, -0.0192), (0.2528, -0.01791, -0.03531), (0.2368, 0.007635, 0.003475), (0.2283, -0.04006, 0.01452), (0.2361, -0.0483, -0.001968), (0.239, -0.04806, -0.02173), (0.2167, -0.02032, 0.02561), (0.2504, -0.02772, -0.009351), (0.2426, -0.0168, 0.008211), (0.248, -0.03608, -0.02903), (0.2284, -0.005605, 0.01715), (0.2737, 0.0257, -0.04237), (0.2342, 0.01423, -0.07977), (0.2099, 0.03357, -0.07567), (0.2604, 0.01247, -0.06481), (0.2655, 0.03978, -0.02184), (0.1991, 0.04974, -0.05286), (0.2433, 0.04732, -0.01458), (0.2106, 0.05164, -0.02664), (-0.05438, -0.1188, 0.1065), (0.07186, -0.09211, 0.09243), (-0.1753, -0.1352, 0.04216), (0.005048, -0.1041, -0.03872), (-0.1008, -0.1649, -0.05814), (0.02456, -0.07189, -0.03466), (0.1745, -0.1308, -0.008563), (0.1506, -0.1169, -0.0517), (0.1779, -0.1233, 0.02709), (0.1687, -0.1082, 0.05082), (0.0708, -0.08239, -0.05088), (0.09969, -0.102, -0.05632), (-0.05686, -0.0133, 0.08421), (-0.007464, -0.001389, 0.09434), (0.02118, 0.01588, 0.08212), (-0.1302, -0.03286, 0.07087), (0.05007, 0.001692, 0.08933), (0.08484, 0.006354, 0.0836), (0.1263, 0.01881, 0.0472), (0.1359, 0.05859, -0.0006435), (0.1122, 0.04662, -0.01466), (-0.1877, -0.04361, -0.01517), (-0.1916, -0.03843, 0.02409), (-0.1135, -0.04645, -0.03541), (-0.1746, -0.0357, 0.05142), (-0.1582, -0.04498, -0.04131), (-0.005239, -0.02178, -0.02576), (0.03317, -0.01259, -0.02724), (-0.05164, -0.03456, -0.03121), (0.1096, -0.03513, 0.07014), (0.1778, -0.05703, 0.04626), (-0.05848, -0.06082, 0.1037), (0.0164, -0.05209, 0.1026), (-0.1183, -0.07455, 0.08899), (0.07093, -0.04547, 0.0898), (-0.1764, -0.09476, -0.009317), (-0.1797, -0.08966, 0.03544), (-0.1632, -0.08583, 0.06468), (-0.1447, -0.0976, -0.03953), (-0.007694, -0.06857, -0.03164), (-0.1054, -0.0985, -0.04832), (0.01469, -0.05193, -0.02787), (-0.04242, -0.09216, -0.04609), (0.2027, -0.09568, -0.02708), (0.1749, -0.0927, -0.06146), (0.2075, -0.0888, 0.008305), (0.2012, -0.07405, 0.03526), (0.1138, -0.02219, -0.03913), (0.1374, -0.05879, -0.06655), (0.07416, 0.0201, -0.02234), (0.09873, -0.07316, 0.07817), (0.1528, -0.09261, 0.0613), (0.1366, 0.000419, 0.02999), (0.1417, 0.04664, -0.004646), (0.1308, -0.04075, 0.05412), (0.122, 0.03378, -0.01846), (0.08864, 0.002027, -0.02164), (0.0494, -0.03807, -0.0298), (0.12, -0.08136, 0.0698), (-0.11, 0.02032, 0.05915), (-0.08328, 0.02946, 0.06275), (-0.02294, 0.04427, 0.07307), (-0.004137, 0.04503, 0.07299), (0.02974, 0.04385, 0.07266), (-0.05227, 0.04349, 0.06307), (-0.1267, 0.02997, 0.04164), (-0.146, 0.01667, 0.04599), (0.06146, 0.05103, 0.0813), (0.09137, 0.0526, 0.07571), (0.1262, 0.05254, 0.04373), (0.1316, 0.07065, 0.00348), (0.1081, 0.06614, -0.01723), (-0.1897, 0.008529, -0.02515), (-0.1928, 0.01369, 0.01231), (-0.1748, 0.01514, 0.03802), (-0.1203, 0.006413, -0.03886), (-0.1631, 0.005022, -0.04377), (0.002426, 0.02809, -0.03276), (-0.04739, 0.02472, -0.03877), (0.0376, 0.03359, -0.03325), (0.07051, 0.04586, -0.02983), (0.03638, -0.1227, -0.04333), (0.08021, -0.1483, -0.04246), (0.1386, -0.1692, -0.0009353), (0.1452, -0.1627, 0.03943), (0.08235, -0.1987, -0.007182), (-0.03874, -0.2405, -0.04334), (0.06314, -0.2569, 0.05818), (-0.06188, -0.2511, 0.1239), (-0.1454, -0.2419, -0.008776), (0.04945, -0.2622, -0.01879), (-0.1193, -0.2557, 0.1029), (0.01529, -0.2511, 0.09827), (-0.1015, -0.2412, -0.03632), (0.1282, -0.1474, -0.03203), (0.1514, -0.01064, 0.02321), (0.1541, 0.0298, -0.01028), (0.1523, -0.04625, 0.04749), (0.1319, 0.01862, -0.02638), (0.1026, -0.004947, -0.02562), (0.06246, -0.05784, -0.03965), (0.1413, -0.07621, 0.06231), (0.03899, -0.08543, -0.04117), (-0.02006, -0.1613, -0.04968), (-0.1726, -0.1401, -0.009001), (0.1134, -0.1224, 0.07413), (0.1464, -0.1326, 0.05329), (0.08944, -0.1967, 0.06775), (0.02305, -0.1302, 0.1018), (-0.1125, -0.1229, 0.09867), (-0.1647, -0.2442, 0.04412), (-0.168, -0.2258, 0.05822), (-0.1439, -0.1424, -0.03999), (-0.1601, -0.1324, 0.07335), (0.008071, -0.3238, 0.1084), (-0.06621, -0.3173, 0.1273), (0.04849, -0.3256, 0.06561), (-0.105, -0.3274, -0.02272), (-0.1607, -0.3275, 0.05101), (-0.03517, -0.3291, -0.04562), (-0.1495, -0.3364, 0.006161), (-0.1268, -0.3257, 0.1088), (0.02965, -0.3288, -0.01438), (0.06434, -0.2262, -0.0102), (-0.03245, -0.2016, -0.04481), (0.07387, -0.2219, 0.06507), (0.01536, -0.1809, 0.1014), (-0.1115, -0.1709, 0.09972), (-0.1628, -0.1828, 0.006012), (-0.1358, -0.1922, -0.01933), (-0.1577, -0.1809, 0.07161), (-0.1726, -0.1794, 0.04183), (-0.05677, -0.1666, 0.1136), (-0.09665, -0.1994, -0.04044), (-0.1557, -0.2282, 0.08181)], [], [(8, 0, 2, 11), (11, 2, 3, 10), (10, 3, 1, 9), (0, 4, 7, 2), (2, 7, 6, 3), (3, 6, 5, 1), (4, 0, 133, 60), (58, 131, 1, 5), (56, 58, 5, 6), (55, 56, 6, 7), (60, 55, 7, 4), (0, 8, 52, 133), (131, 50, 9, 1), (50, 48, 10, 9), (48, 47, 11, 10), (47, 52, 8, 11), (133, 12, 59, 60), (132, 21, 59, 12), (12, 133, 52, 51), (132, 12, 51, 17), (131, 13, 49, 50), (130, 16, 49, 13), (131, 58, 57, 13), (130, 13, 57, 20), (16, 130, 121, 14), (49, 16, 14, 45), (14, 121, 120, 15), (45, 14, 15, 46), (15, 120, 132, 17), (46, 15, 17, 51), (20, 57, 53, 18), (130, 20, 18, 121), (18, 53, 54, 19), (121, 18, 19, 120), (19, 54, 59, 21), (120, 19, 21, 132), (26, 141, 129, 22), (34, 26, 22, 30), (22, 129, 128, 23), (30, 22, 23, 31), (23, 128, 139, 28), (31, 23, 28, 36), (29, 138, 126, 24), (37, 29, 24, 32), (24, 126, 127, 25), (32, 24, 25, 33), (25, 127, 140, 27), (33, 25, 27, 35), (26, 34, 35, 27), (141, 26, 27, 140), (29, 37, 36, 28), (138, 29, 28, 139), (57, 34, 30, 53), (53, 30, 31, 54), (54, 31, 36, 59), (60, 37, 32, 55), (55, 32, 33, 56), (56, 33, 35, 58), (34, 57, 58, 35), (37, 60, 59, 36), (42, 49, 45, 40), (40, 45, 46, 150), (150, 46, 51, 43), (44, 52, 47, 149), (149, 47, 48, 41), (41, 48, 50, 148), (49, 42, 148, 50), (52, 44, 43, 51), (80, 62, 61, 81), (98, 686, 63, 99), (100, 64, 677, 101), (97, 66, 65, 78), (119, 72, 73, 288), (76, 586, 587, 77), (118, 76, 77, 117), (125, 135, 134, 122), (124, 125, 122, 123), (137, 124, 123, 136), (147, 159, 157, 143), (159, 150, 43, 157), (146, 160, 159, 147), (160, 40, 150, 159), (145, 158, 160, 146), (158, 42, 40, 160), (38, 163, 161, 152), (163, 147, 143, 161), (156, 164, 163, 38), (164, 146, 147, 163), (153, 162, 164, 156), (162, 145, 146, 164), (145, 165, 42, 158), (144, 148, 42, 165), (145, 162, 153, 165), (144, 165, 153, 39), (143, 166, 152, 161), (166, 142, 151, 152), (143, 157, 43, 166), (142, 166, 43, 44), (155, 151, 170, 167), (154, 155, 167, 168), (39, 154, 168, 169), (144, 39, 169, 177), (178, 170, 151, 142), (44, 149, 171, 174), (149, 41, 172, 171), (41, 148, 173, 172), (148, 144, 177, 173), (174, 178, 142, 44), (175, 172, 173, 177), (176, 171, 172, 175), (178, 174, 171, 176), (168, 175, 177, 169), (167, 176, 175, 168), (170, 178, 176, 167), (134, 184, 183, 122), (122, 183, 179, 123), (123, 179, 181, 136), (184, 134, 135, 180), (182, 137, 136, 181), (184, 192, 191, 183), (192, 153, 156, 191), (183, 191, 185, 179), (191, 156, 38, 185), (179, 185, 187, 181), (185, 38, 152, 187), (188, 151, 155, 190), (190, 155, 154, 189), (189, 154, 39, 186), (153, 192, 186, 39), (192, 184, 180, 186), (151, 188, 187, 152), (188, 182, 181, 187), (189, 186, 196, 194), (190, 189, 194, 193), (188, 190, 193, 195), (182, 188, 195, 197), (186, 180, 198, 196), (137, 182, 197, 199), (180, 135, 200, 198), (135, 125, 201, 200), (125, 124, 202, 201), (124, 137, 199, 202), (202, 199, 206, 203), (201, 202, 203, 204), (200, 201, 204, 205), (198, 200, 205, 207), (199, 197, 208, 206), (196, 198, 207, 211), (197, 195, 212, 208), (195, 193, 214, 212), (193, 194, 213, 214), (194, 196, 211, 213), (206, 208, 210, 203), (203, 210, 209, 204), (204, 209, 207, 205), (208, 212, 214, 210), (210, 214, 213, 209), (209, 213, 211, 207), (220, 216, 218, 222), (219, 215, 216, 220), (221, 217, 215, 219), (225, 220, 222, 224), (226, 219, 220, 225), (223, 221, 219, 226), (235, 233, 218, 216), (236, 235, 216, 215), (234, 236, 215, 217), (232, 234, 217, 221), (233, 231, 222, 218), (230, 232, 221, 223), (231, 229, 224, 222), (229, 228, 225, 224), (228, 227, 226, 225), (227, 230, 223, 226), (299, 289, 230, 227), (298, 299, 227, 228), (291, 298, 228, 229), (249, 291, 229, 231), (289, 247, 232, 230), (243, 249, 231, 233), (247, 241, 234, 232), (241, 239, 236, 234), (239, 240, 235, 236), (240, 243, 233, 235), (241, 247, 248, 242), (278, 241, 242, 277), (237, 245, 249, 243), (276, 237, 243, 325), (240, 275, 325, 243), (239, 274, 275, 240), (241, 278, 274, 239), (244, 326, 277, 242), (250, 244, 242, 248), (238, 273, 326, 244), (246, 238, 244, 250), (237, 276, 273, 238), (245, 237, 238, 246), (247, 289, 290, 248), (245, 292, 291, 249), (300, 250, 248, 290), (301, 246, 250, 300), (292, 245, 246, 301), (259, 251, 253, 262), (262, 253, 254, 261), (261, 254, 252, 260), (251, 255, 258, 253), (253, 258, 257, 254), (254, 257, 256, 252), (255, 251, 287, 320), (281, 285, 252, 256), (323, 281, 256, 257), (280, 323, 257, 258), (320, 280, 258, 255), (251, 259, 278, 287), (285, 325, 260, 252), (325, 275, 261, 260), (275, 274, 262, 261), (274, 278, 259, 262), (287, 263, 321, 320), (286, 272, 321, 263), (263, 287, 278, 277), (286, 263, 277, 268), (285, 264, 276, 325), (284, 267, 276, 264), (285, 281, 322, 264), (284, 264, 322, 271), (267, 284, 283, 265), (276, 267, 265, 273), (265, 283, 282, 266), (273, 265, 266, 326), (266, 282, 286, 268), (326, 266, 268, 277), (271, 322, 324, 269), (284, 271, 269, 283), (269, 324, 279, 270), (283, 269, 270, 282), (270, 279, 321, 272), (282, 270, 272, 286), (289, 299, 300, 290), (299, 298, 301, 300), (298, 291, 292, 301), (312, 320, 321, 313), (315, 322, 281, 314), (323, 316, 314, 281), (280, 317, 316, 323), (320, 312, 317, 280), (279, 318, 313, 321), (324, 319, 318, 279), (322, 315, 319, 324), (327, 304, 305, 328), (330, 307, 306, 329), (308, 331, 329, 306), (309, 332, 331, 308), (304, 327, 332, 309), (310, 333, 328, 305), (311, 334, 333, 310), (307, 330, 334, 311), (288, 335, 336, 119), (335, 327, 328, 336), (69, 338, 337, 68), (338, 330, 329, 337), (331, 339, 337, 329), (339, 297, 68, 337), (332, 340, 339, 331), (340, 108, 297, 339), (327, 335, 340, 332), (335, 288, 108, 340), (333, 341, 336, 328), (341, 110, 119, 336), (334, 342, 341, 333), (342, 109, 110, 341), (330, 338, 342, 334), (338, 69, 109, 342), (303, 345, 343, 294), (345, 310, 305, 343), (302, 346, 345, 303), (346, 311, 310, 345), (296, 344, 346, 302), (344, 307, 311, 346), (318, 349, 347, 313), (349, 303, 294, 347), (319, 350, 349, 318), (350, 302, 303, 349), (315, 348, 350, 319), (348, 296, 302, 350), (296, 351, 307, 344), (295, 306, 307, 351), (296, 348, 315, 351), (295, 351, 315, 314), (294, 352, 313, 347), (352, 293, 312, 313), (294, 343, 305, 352), (293, 352, 305, 304), (317, 312, 356, 353), (316, 317, 353, 354), (314, 316, 354, 355), (295, 314, 355, 363), (364, 356, 312, 293), (304, 309, 357, 360), (309, 308, 358, 357), (308, 306, 359, 358), (306, 295, 363, 359), (360, 364, 293, 304), (361, 358, 359, 363), (362, 357, 358, 361), (364, 360, 357, 362), (354, 361, 363, 355), (353, 362, 361, 354), (356, 364, 362, 353), (373, 365, 367, 376), (376, 367, 368, 375), (375, 368, 366, 374), (365, 369, 372, 367), (367, 372, 371, 368), (368, 371, 370, 366), (369, 365, 435, 425), (423, 433, 366, 370), (421, 423, 370, 371), (420, 421, 371, 372), (425, 420, 372, 369), (365, 373, 417, 435), (433, 415, 374, 366), (415, 413, 375, 374), (413, 412, 376, 375), (412, 417, 373, 376), (435, 377, 424, 425), (434, 386, 424, 377), (377, 435, 417, 416), (434, 377, 416, 382), (433, 378, 414, 415), (432, 381, 414, 378), (433, 423, 422, 378), (432, 378, 422, 385), (381, 432, 427, 379), (414, 381, 379, 410), (379, 427, 426, 380), (410, 379, 380, 411), (380, 426, 434, 382), (411, 380, 382, 416), (385, 422, 418, 383), (432, 385, 383, 427), (383, 418, 419, 384), (427, 383, 384, 426), (384, 419, 424, 386), (426, 384, 386, 434), (391, 673, 111, 387), (399, 391, 387, 395), (387, 111, 112, 388), (395, 387, 388, 396), (388, 112, 118, 393), (396, 388, 393, 401), (394, 117, 114, 389), (402, 394, 389, 397), (389, 114, 113, 390), (397, 389, 390, 398), (390, 113, 672, 392), (398, 390, 392, 400), (391, 399, 400, 392), (673, 391, 392, 672), (394, 402, 401, 393), (117, 394, 393, 118), (422, 399, 395, 418), (418, 395, 396, 419), (419, 396, 401, 424), (425, 402, 397, 420), (420, 397, 398, 421), (421, 398, 400, 423), (399, 422, 423, 400), (402, 425, 424, 401), (407, 414, 410, 405), (405, 410, 411, 448), (448, 411, 416, 408), (409, 417, 412, 447), (447, 412, 413, 406), (406, 413, 415, 446), (414, 407, 446, 415), (417, 409, 408, 416), (431, 437, 436, 428), (430, 431, 428, 429), (439, 430, 429, 438), (445, 457, 455, 441), (457, 448, 408, 455), (444, 458, 457, 445), (458, 405, 448, 457), (443, 456, 458, 444), (456, 407, 405, 458), (403, 461, 459, 450), (461, 445, 441, 459), (454, 462, 461, 403), (462, 444, 445, 461), (451, 460, 462, 454), (460, 443, 444, 462), (443, 463, 407, 456), (442, 446, 407, 463), (443, 460, 451, 463), (442, 463, 451, 404), (441, 464, 450, 459), (464, 440, 449, 450), (441, 455, 408, 464), (440, 464, 408, 409), (453, 449, 468, 465), (452, 453, 465, 466), (404, 452, 466, 467), (442, 404, 467, 475), (476, 468, 449, 440), (409, 447, 469, 472), (447, 406, 470, 469), (406, 446, 471, 470), (446, 442, 475, 471), (472, 476, 440, 409), (473, 470, 471, 475), (474, 469, 470, 473), (476, 472, 469, 474), (466, 473, 475, 467), (465, 474, 473, 466), (468, 476, 474, 465), (436, 482, 481, 428), (428, 481, 477, 429), (429, 477, 479, 438), (482, 436, 437, 478), (480, 439, 438, 479), (482, 490, 489, 481), (490, 451, 454, 489), (481, 489, 483, 477), (489, 454, 403, 483), (477, 483, 485, 479), (483, 403, 450, 485), (486, 449, 453, 488), (488, 453, 452, 487), (487, 452, 404, 484), (451, 490, 484, 404), (490, 482, 478, 484), (449, 486, 485, 450), (486, 480, 479, 485), (487, 484, 494, 492), (488, 487, 492, 491), (486, 488, 491, 493), (480, 486, 493, 495), (484, 478, 496, 494), (439, 480, 495, 497), (478, 437, 498, 496), (437, 431, 499, 498), (431, 430, 500, 499), (430, 439, 497, 500), (500, 497, 504, 501), (499, 500, 501, 502), (498, 499, 502, 503), (496, 498, 503, 505), (497, 495, 506, 504), (494, 496, 505, 509), (495, 493, 510, 506), (493, 491, 512, 510), (491, 492, 511, 512), (492, 494, 509, 511), (504, 506, 508, 501), (501, 508, 507, 502), (502, 507, 505, 503), (506, 510, 512, 508), (508, 512, 511, 507), (507, 511, 509, 505), (518, 514, 516, 520), (517, 513, 514, 518), (519, 515, 513, 517), (523, 518, 520, 522), (524, 517, 518, 523), (521, 519, 517, 524), (533, 531, 516, 514), (534, 533, 514, 513), (532, 534, 513, 515), (530, 532, 515, 519), (531, 529, 520, 516), (528, 530, 519, 521), (529, 527, 522, 520), (527, 526, 523, 522), (526, 525, 524, 523), (525, 528, 521, 524), (601, 589, 528, 525), (600, 601, 525, 526), (591, 600, 526, 527), (547, 591, 527, 529), (589, 545, 530, 528), (541, 547, 529, 531), (545, 539, 532, 530), (539, 537, 534, 532), (537, 538, 533, 534), (538, 541, 531, 533), (539, 545, 546, 540), (576, 539, 540, 575), (535, 543, 547, 541), (574, 535, 541, 627), (538, 573, 627, 541), (537, 572, 573, 538), (539, 576, 572, 537), (542, 628, 575, 540), (548, 542, 540, 546), (536, 571, 628, 542), (544, 536, 542, 548), (535, 574, 571, 536), (543, 535, 536, 544), (545, 589, 590, 546), (543, 592, 591, 547), (602, 548, 546, 590), (603, 544, 548, 602), (592, 543, 544, 603), (557, 549, 551, 560), (560, 551, 552, 559), (559, 552, 550, 558), (549, 553, 556, 551), (551, 556, 555, 552), (552, 555, 554, 550), (553, 549, 585, 622), (579, 583, 550, 554), (625, 579, 554, 555), (578, 625, 555, 556), (622, 578, 556, 553), (549, 557, 576, 585), (583, 627, 558, 550), (627, 573, 559, 558), (573, 572, 560, 559), (572, 576, 557, 560), (585, 561, 623, 622), (584, 570, 623, 561), (561, 585, 576, 575), (584, 561, 575, 566), (583, 562, 574, 627), (582, 565, 574, 562), (583, 579, 624, 562), (582, 562, 624, 569), (565, 582, 581, 563), (574, 565, 563, 571), (563, 581, 580, 564), (571, 563, 564, 628), (564, 580, 584, 566), (628, 564, 566, 575), (569, 624, 626, 567), (582, 569, 567, 581), (567, 626, 577, 568), (581, 567, 568, 580), (568, 577, 623, 570), (580, 568, 570, 584), (589, 601, 602, 590), (601, 600, 603, 602), (600, 591, 592, 603), (614, 622, 623, 615), (617, 624, 579, 616), (625, 618, 616, 579), (578, 619, 618, 625), (622, 614, 619, 578), (577, 620, 615, 623), (626, 621, 620, 577), (624, 617, 621, 626), (629, 606, 607, 630), (632, 609, 608, 631), (610, 633, 631, 608), (611, 634, 633, 610), (606, 629, 634, 611), (612, 635, 630, 607), (613, 636, 635, 612), (609, 632, 636, 613), (588, 637, 638, 116), (637, 629, 630, 638), (586, 640, 639, 587), (640, 632, 631, 639), (633, 641, 639, 631), (641, 599, 587, 639), (634, 642, 641, 633), (642, 115, 599, 641), (629, 637, 642, 634), (637, 588, 115, 642), (635, 643, 638, 630), (643, 598, 116, 638), (636, 644, 643, 635), (644, 597, 598, 643), (632, 640, 644, 636), (640, 586, 597, 644), (605, 647, 645, 594), (647, 612, 607, 645), (604, 648, 647, 605), (648, 613, 612, 647), (596, 646, 648, 604), (646, 609, 613, 648), (620, 651, 649, 615), (651, 605, 594, 649), (621, 652, 651, 620), (652, 604, 605, 651), (617, 650, 652, 621), (650, 596, 604, 652), (596, 653, 609, 646), (595, 608, 609, 653), (596, 650, 617, 653), (595, 653, 617, 616), (594, 654, 615, 649), (654, 593, 614, 615), (594, 645, 607, 654), (593, 654, 607, 606), (619, 614, 658, 655), (618, 619, 655, 656), (616, 618, 656, 657), (595, 616, 657, 665), (666, 658, 614, 593), (606, 611, 659, 662), (611, 610, 660, 659), (610, 608, 661, 660), (608, 595, 665, 661), (662, 666, 593, 606), (663, 660, 661, 665), (664, 659, 660, 663), (666, 662, 659, 664), (656, 663, 665, 657), (655, 664, 663, 656), (658, 666, 664, 655), (139, 670, 668, 138), (670, 69, 68, 668), (72, 673, 672, 73), (89, 674, 86, 74), (79, 70, 671, 675), (104, 669, 82, 676), (61, 676, 82, 81), (62, 80, 79, 675), (65, 675, 671, 78), (66, 97, 86, 674), (63, 674, 89, 99), (64, 100, 104, 676), (106, 101, 677, 678), (102, 107, 680, 679), (90, 87, 681, 682), (94, 93, 683, 684), (103, 102, 679, 685), (98, 90, 682, 686), (96, 95, 687, 688), (93, 85, 692, 683), (105, 103, 685, 693), (107, 106, 678, 680), (92, 91, 690, 691), (87, 96, 688, 681), (95, 88, 689, 687), (84, 94, 684, 689), (83, 92, 691, 692), (91, 67, 693, 690), (83, 692, 85, 71), (88, 75, 84, 689), (67, 667, 105, 693), (79, 725, 704, 70), (725, 288, 73, 704), (71, 706, 723, 83), (706, 72, 119, 723), (86, 724, 720, 74), (724, 117, 77, 720), (74, 720, 717, 89), (720, 77, 587, 717), (88, 715, 722, 75), (715, 586, 76, 722), (75, 722, 694, 84), (722, 76, 118, 694), (288, 725, 697, 108), (725, 79, 80, 697), (114, 703, 713, 113), (703, 97, 78, 713), (113, 713, 729, 672), (713, 78, 671, 729), (108, 697, 726, 297), (697, 80, 81, 726), (297, 726, 731, 68), (726, 81, 82, 731), (69, 719, 708, 109), (719, 67, 91, 708), (109, 708, 711, 110), (708, 91, 92, 711), (110, 711, 723, 119), (711, 92, 83, 723), (673, 730, 695, 111), (730, 85, 93, 695), (111, 695, 696, 112), (695, 93, 94, 696), (112, 696, 694, 118), (696, 94, 84, 694), (586, 715, 716, 597), (715, 88, 95, 716), (597, 716, 714, 598), (716, 95, 96, 714), (598, 714, 721, 116), (714, 96, 87, 721), (117, 724, 703, 114), (724, 86, 97, 703), (588, 718, 710, 115), (718, 90, 98, 710), (115, 710, 707, 599), (710, 98, 99, 707), (599, 707, 717, 587), (707, 99, 89, 717), (138, 705, 712, 126), (705, 104, 100, 712), (126, 712, 702, 127), (712, 100, 101, 702), (127, 702, 698, 140), (702, 101, 106, 698), (141, 700, 701, 129), (700, 107, 102, 701), (129, 701, 699, 128), (701, 102, 103, 699), (128, 699, 709, 139), (699, 103, 105, 709), (90, 718, 721, 87), (718, 588, 116, 721), (140, 698, 700, 141), (698, 106, 107, 700), (669, 727, 731, 82), (727, 668, 68, 731), (104, 705, 727, 669), (705, 138, 668, 727), (667, 728, 709, 105), (728, 670, 139, 709), (67, 719, 728, 667), (719, 69, 670, 728), (70, 704, 729, 671), (704, 73, 672, 729), (85, 730, 706, 71), (730, 673, 72, 706), (737, 733, 735, 739), (736, 732, 733, 737), (738, 734, 732, 736), (742, 737, 739, 741), (743, 736, 737, 742), (740, 738, 736, 743), (752, 750, 735, 733), (753, 752, 733, 732), (751, 753, 732, 734), (749, 751, 734, 738), (750, 748, 739, 735), (747, 749, 738, 740), (748, 746, 741, 739), (746, 745, 742, 741), (745, 744, 743, 742), (744, 747, 740, 743), (812, 805, 747, 744), (811, 812, 744, 745), (807, 811, 745, 746), (766, 807, 746, 748), (805, 764, 749, 747), (760, 766, 748, 750), (764, 758, 751, 749), (758, 756, 753, 751), (756, 757, 752, 753), (757, 760, 750, 752), (758, 764, 765, 759), (795, 758, 759, 794), (754, 762, 766, 760), (793, 754, 760, 838), (757, 792, 838, 760), (756, 791, 792, 757), (758, 795, 791, 756), (761, 839, 794, 759), (767, 761, 759, 765), (755, 790, 839, 761), (763, 755, 761, 767), (754, 793, 790, 755), (762, 754, 755, 763), (764, 805, 806, 765), (762, 808, 807, 766), (813, 767, 765, 806), (814, 763, 767, 813), (808, 762, 763, 814), (776, 768, 770, 779), (779, 770, 771, 778), (778, 771, 769, 777), (768, 772, 775, 770), (770, 775, 774, 771), (771, 774, 773, 769), (772, 768, 804, 833), (798, 802, 769, 773), (836, 798, 773, 774), (797, 836, 774, 775), (833, 797, 775, 772), (768, 776, 795, 804), (802, 838, 777, 769), (838, 792, 778, 777), (792, 791, 779, 778), (791, 795, 776, 779), (804, 780, 834, 833), (803, 789, 834, 780), (780, 804, 795, 794), (803, 780, 794, 785), (802, 781, 793, 838), (801, 784, 793, 781), (802, 798, 835, 781), (801, 781, 835, 788), (784, 801, 800, 782), (793, 784, 782, 790), (782, 800, 799, 783), (790, 782, 783, 839), (783, 799, 803, 785), (839, 783, 785, 794), (788, 835, 837, 786), (801, 788, 786, 800), (786, 837, 796, 787), (800, 786, 787, 799), (787, 796, 834, 789), (799, 787, 789, 803), (805, 812, 813, 806), (812, 811, 814, 813), (811, 807, 808, 814), (840, 823, 818, 845), (815, 841, 840, 816), (841, 824, 823, 840), (844, 820, 824, 841), (831, 842, 845, 826), (832, 843, 842, 831), (843, 815, 816, 842), (828, 844, 843, 832), (810, 819, 820, 844), (810, 844, 828, 827), (845, 809, 825, 826), (830, 825, 849, 846), (829, 830, 846, 847), (827, 829, 847, 848), (810, 827, 848, 856), (857, 849, 825, 809), (817, 822, 850, 853), (822, 821, 851, 850), (821, 819, 852, 851), (819, 810, 856, 852), (853, 857, 809, 817), (854, 851, 852, 856), (855, 850, 851, 854), (857, 853, 850, 855), (847, 854, 856, 848), (846, 855, 854, 847), (849, 857, 855, 846), (825, 864, 865, 826), (864, 833, 834, 865), (828, 859, 861, 827), (859, 835, 798, 861), (836, 858, 861, 798), (858, 829, 827, 861), (797, 862, 858, 836), (862, 830, 829, 858), (833, 864, 862, 797), (864, 825, 830, 862), (796, 863, 865, 834), (863, 831, 826, 865), (837, 860, 863, 796), (860, 832, 831, 863), (835, 859, 860, 837), (859, 828, 832, 860), (881, 899, 897, 878), (899, 975, 866, 897), (878, 897, 898, 879), (897, 866, 974, 898), (887, 901, 902, 888), (901, 970, 868, 902), (888, 902, 903, 890), (902, 868, 979, 903), (891, 904, 901, 887), (904, 978, 970, 901), (889, 906, 904, 891), (906, 870, 978, 904), (893, 907, 905, 892), (907, 871, 869, 905), (890, 903, 899, 881), (903, 979, 975, 899), (882, 898, 900, 883), (898, 974, 867, 900), (892, 905, 908, 894), (905, 869, 969, 908), (894, 908, 906, 889), (908, 969, 870, 906), (883, 900, 895, 884), (819, 909, 910, 820), (909, 872, 873, 910), (821, 911, 909, 819), (911, 874, 872, 909), (820, 910, 914, 824), (910, 873, 877, 914), (822, 912, 911, 821), (912, 875, 874, 911), (824, 914, 913, 823), (914, 877, 876, 913), (817, 896, 912, 822), (867, 916, 895, 900), (875, 912, 896, 917), (919, 885, 884, 918), (918, 884, 895, 920), (921, 886, 885, 919), (922, 915, 886, 921), (923, 893, 915, 922), (920, 895, 916, 924), (66, 925, 926, 65), (925, 881, 878, 926), (62, 927, 928, 61), (927, 878, 879, 928), (61, 928, 929, 676), (928, 879, 880, 929), (675, 930, 927, 62), (65, 926, 930, 675), (674, 931, 925, 66), (63, 932, 931, 674), (676, 929, 933, 64), (929, 880, 882, 933), (677, 934, 935, 678), (934, 883, 884, 935), (680, 936, 937, 679), (936, 885, 886, 937), (681, 938, 939, 682), (938, 887, 888, 939), (683, 944, 941, 684), (679, 937, 946, 685), (937, 886, 915, 946), (682, 939, 940, 686), (939, 888, 890, 940), (687, 941, 942, 688), (678, 935, 936, 680), (935, 884, 885, 936), (690, 943, 944, 691), (688, 942, 938, 681), (942, 891, 887, 938), (693, 945, 943, 690), (945, 893, 892, 943), (686, 940, 932, 63), (940, 890, 881, 932), (64, 933, 934, 677), (933, 882, 883, 934), (685, 946, 945, 693), (946, 915, 893, 945), (871, 907, 893, 923), (876, 877, 948, 947), (872, 874, 950, 949), (949, 950, 973, 951), (925, 931, 932, 881), (927, 930, 926, 878), (879, 898, 882, 880), (942, 941, 889, 891), (943, 892, 894, 944), (691, 944, 683, 692), (687, 689, 684, 941), (941, 944, 894, 889), (873, 960, 948, 877), (872, 949, 960, 873), (818, 962, 961, 817), (962, 919, 918, 961), (817, 961, 963, 896), (961, 918, 920, 963), (823, 964, 962, 818), (964, 921, 919, 962), (913, 965, 964, 823), (965, 922, 921, 964), (876, 966, 965, 913), (966, 923, 922, 965), (896, 963, 967, 917), (963, 920, 924, 967), (923, 966, 968, 871), (966, 876, 947, 968), (948, 960, 949, 951), (869, 871, 968, 947), (969, 869, 947), (947, 948, 951, 969), (867, 971, 924, 916), (917, 967, 924, 971), (875, 917, 971, 972), (874, 875, 972, 950), (867, 974, 973, 971), (956, 988, 985, 952), (953, 982, 988, 956), (957, 987, 981, 954), (958, 980, 982, 953), (954, 981, 980, 958), (959, 983, 986, 955), (952, 985, 983, 959), (976, 984, 987, 957), (955, 986, 984, 976), (971, 973, 950, 972), (973, 991, 989, 951), (991, 953, 956, 989), (951, 989, 990, 969), (989, 956, 952, 990), (959, 999, 990, 952), (999, 870, 969, 990), (866, 998, 992, 974), (998, 954, 958, 992), (975, 993, 998, 866), (993, 957, 954, 998), (970, 994, 997, 868), (994, 976, 977, 997), (976, 994, 995, 955), (994, 970, 978, 995), (955, 995, 999, 959), (995, 978, 870, 999), (868, 997, 996, 979), (997, 977, 1000, 996), (957, 993, 996, 1000), (993, 975, 979, 996), (953, 991, 992, 958), (991, 973, 974, 992), (976, 957, 1000, 977), (840, 845, 842, 816), (818, 817, 809, 845), (841, 815, 843, 844)])
me_cube_001.polygons.foreach_set('use_smooth', [True] * 996)
me_cube_001.materials.append(mat_skin)
me_cube_001.use_remesh_preserve_volume = False
me_cube_001.use_remesh_preserve_attributes = False
me_cube_001.use_mirror_vertex_groups = False
me_cube_001.update()
me_mesh_007 = bpy.data.meshes.new('Mesh.007')
me_mesh_007.from_pydata([(0.1699, -1.432e-08, 0.1699), (0.1997, 0.0, 0.1335), (0.2219, -7.159e-09, 0.09192), (0.2356, -3.579e-09, 0.04686), (0.2402, 0.0, 1.813e-08), (0.2356, 3.579e-09, -0.04686), (0.2219, 7.159e-09, -0.09192), (0.1997, 0.0, -0.1335), (0.1699, 1.432e-08, -0.1699), (0.1335, 1.432e-08, -0.1997), (0.09192, 1.432e-08, -0.2219), (0.04686, 1.432e-08, -0.2356), (-7.827e-08, 0.0, -0.2402), (-0.04686, 1.432e-08, -0.2356), (-0.09192, 1.432e-08, -0.2219), (-0.1335, 1.432e-08, -0.1997), (-0.1699, 1.432e-08, -0.1699), (-0.1997, 0.0, -0.1335), (-0.2219, 7.159e-09, -0.09192), (-0.2356, 3.579e-09, -0.04686), (-0.2402, 0.0, 2.319e-07), (-0.2356, -3.579e-09, 0.04686), (-0.2219, -7.159e-09, 0.09192), (-0.1997, 0.0, 0.1335), (-0.1699, -1.432e-08, 0.1699), (-0.1335, -1.432e-08, 0.1997), (-0.09192, -1.432e-08, 0.2219), (-0.04686, -1.432e-08, 0.2356), (3.856e-07, 0.0, 0.2402), (0.04686, -1.432e-08, 0.2356), (0.09192, -1.432e-08, 0.2219), (0.1335, -1.432e-08, 0.1997)], [(0, 1), (1, 2), (2, 3), (3, 4), (4, 5), (5, 6), (6, 7), (7, 8), (8, 9), (9, 10), (10, 11), (11, 12), (12, 13), (13, 14), (14, 15), (15, 16), (16, 17), (17, 18), (18, 19), (19, 20), (20, 21), (21, 22), (22, 23), (23, 24), (24, 25), (25, 26), (26, 27), (27, 28), (28, 29), (29, 30), (30, 31), (0, 31)], [])
me_mesh_007.use_remesh_preserve_volume = False
me_mesh_007.use_remesh_preserve_attributes = False
me_mesh_007.use_mirror_vertex_groups = False
me_mesh_007.update()
me_mesh_006 = bpy.data.meshes.new('Mesh.006')
me_mesh_006.from_pydata([(0.2655, -2.238e-08, 0.2655), (0.3122, 0.0, 0.2086), (0.3469, -1.119e-08, 0.1437), (0.3683, -5.595e-09, 0.07325), (0.3755, 0.0, 2.835e-08), (0.3683, 5.595e-09, -0.07325), (0.3469, 1.119e-08, -0.1437), (0.3122, 0.0, -0.2086), (0.2655, 2.238e-08, -0.2655), (0.2086, 2.238e-08, -0.3122), (0.1437, 2.238e-08, -0.3469), (0.07325, 2.238e-08, -0.3683), (-1.223e-07, 0.0, -0.3755), (-0.07325, 2.238e-08, -0.3683), (-0.1437, 2.238e-08, -0.3469), (-0.2086, 2.238e-08, -0.3122), (-0.2655, 2.238e-08, -0.2655), (-0.3122, 0.0, -0.2086), (-0.3469, 1.119e-08, -0.1437), (-0.3683, 5.595e-09, -0.07325), (-0.3755, 0.0, 3.626e-07), (-0.3683, -5.595e-09, 0.07325), (-0.3469, -1.119e-08, 0.1437), (-0.3122, 0.0, 0.2086), (-0.2655, -2.238e-08, 0.2655), (-0.2086, -2.238e-08, 0.3122), (-0.1437, -2.238e-08, 0.3469), (-0.07325, -2.238e-08, 0.3683), (6.028e-07, 0.0, 0.3755), (0.07325, -2.238e-08, 0.3683), (0.1437, -2.238e-08, 0.3469), (0.2086, -2.238e-08, 0.3122)], [(0, 1), (1, 2), (2, 3), (3, 4), (4, 5), (5, 6), (6, 7), (7, 8), (8, 9), (9, 10), (10, 11), (11, 12), (12, 13), (13, 14), (14, 15), (15, 16), (16, 17), (17, 18), (18, 19), (19, 20), (20, 21), (21, 22), (22, 23), (23, 24), (24, 25), (25, 26), (26, 27), (27, 28), (28, 29), (29, 30), (30, 31), (0, 31)], [])
me_mesh_006.use_remesh_preserve_volume = False
me_mesh_006.use_remesh_preserve_attributes = False
me_mesh_006.use_mirror_vertex_groups = False
me_mesh_006.update()
me_mesh_005 = bpy.data.meshes.new('Mesh.005')
me_mesh_005.from_pydata([(3.446e-15, -0.1212, 3.951e-08), (1.807e-09, -0.1189, 0.02365), (3.613e-09, -0.112, 0.0464), (0.0, -0.1008, 0.06736), (7.227e-09, -0.08573, 0.08573), (7.227e-09, -0.06736, 0.1008), (7.227e-09, -0.0464, 0.112), (7.227e-09, -0.02365, 0.1189), (0.0, 1.171e-07, 0.1212), (7.227e-09, 0.02365, 0.1189), (7.227e-09, 0.0464, 0.112), (7.227e-09, 0.06736, 0.1008), (7.227e-09, 0.08573, 0.08573), (0.0, 0.1008, 0.06736), (3.613e-09, 0.112, 0.0464), (1.807e-09, 0.1189, 0.02365), (-1.378e-14, 0.1212, -1.946e-07), (-1.103e-14, 0.097, -1.557e-07), (1.445e-09, 0.09513, 0.01892), (2.891e-09, 0.08961, 0.03712), (0.0, 0.08065, 0.05389), (5.781e-09, 0.06859, 0.06859), (5.781e-09, 0.05389, 0.08065), (5.781e-09, 0.03712, 0.08961), (5.781e-09, 0.01892, 0.09513), (0.0, 9.366e-08, 0.097), (5.781e-09, -0.01892, 0.09513), (5.781e-09, -0.03712, 0.08961), (5.781e-09, -0.05389, 0.08065), (5.781e-09, -0.06859, 0.06859), (0.0, -0.08065, 0.05389), (2.891e-09, -0.08961, 0.03712), (1.445e-09, -0.09513, 0.01892), (2.757e-15, -0.097, 3.161e-08), (-1.378e-14, 0.3591, -1.951e-07), (1.807e-09, 0.3591, 0.02365)], [], [(16, 15, 18, 17), (14, 15, 18, 19), (14, 13, 20, 19), (12, 13, 20, 21), (11, 12, 21, 22), (11, 10, 23, 22), (9, 10, 23, 24), (9, 8, 25, 24), (7, 8, 25, 26), (7, 6, 27, 26), (5, 6, 27, 28), (4, 5, 28, 29), (4, 3, 30, 29), (3, 2, 31, 30), (1, 2, 31, 32), (0, 1, 32, 33), (15, 16, 34, 35)])
me_mesh_005.use_remesh_preserve_volume = False
me_mesh_005.use_remesh_preserve_attributes = False
me_mesh_005.use_mirror_vertex_groups = False
me_mesh_005.update()
arm_armature_001 = bpy.data.armatures.new('Armature.001')  # bones are not reproduced

# ---- objects
ob_geo_hand = bpy.data.objects.new('geo-hand', me_cube_001)
ob_hand = bpy.data.objects.new('Hand', arm_armature_001)
ob_bone_shape_finger_001 = bpy.data.objects.new('bone_shape_finger.001', me_mesh_007)
ob_bone_shape_finger = bpy.data.objects.new('bone_shape_finger', me_mesh_006)
ob_bone_shape_knuckle = bpy.data.objects.new('bone_shape_knuckle', me_mesh_005)

# ---- transforms, parenting, visibility, modifiers, constraints
ob_geo_hand.parent = ob_hand
ob_geo_hand.matrix_parent_inverse = Matrix(((5.657, 0.0, 0.0, 0.0), (0.0, 5.657, 0.0, 0.0), (0.0, 0.0, 5.657, 0.0), (0.0, 0.0, 0.0, 1.0)))
ob_geo_hand.location = (0.0, 0.0, 0.0)
ob_geo_hand.rotation_euler = (-0.00303, -0.0, 0.0)
ob_geo_hand.lock_rotations_4d = False
ob_geo_hand.empty_display_type = 'ARROWS'
ob_geo_hand.color = (0.0, 0.0, 0.0, 1.0)
ob_geo_hand.lineart.crease_threshold = 0.0
_vg = ob_geo_hand.vertex_groups.new(name='IndexProximal')
for _i, _w in zip([0, 1, 2, 3, 4, 5, 6, 7, 8, 9, 10, 11, 12, 13, 14, 15, 16, 17, 18, 19, 20, 21, 22, 23, 24, 25, 26, 27, 28, 29, 30, 31, 32, 33, 34, 35, 36, 37, 45, 46, 47, 48, 49, 50, 51, 52, 53, 54, 55, 56, 57, 58, 59, 60, 61, 62, 63, 64, 65, 66, 67, 68, 69, 70, 71, 78, 79, 80, 81, 82, 83, 86, 89, 90, 91, 92, 97, 98, 99, 100, 101, 102, 103, 104, 105, 106, 107, 108, 109, 110, 120, 121, 126, 127, 128, 129, 130, 131, 132, 133, 138, 139, 140, 141, 297, 337, 338, 339, 342, 667, 668, 669, 670, 671, 674, 675, 676, 677, 678, 679, 680, 681, 682, 685, 686, 690, 691, 692, 693, 697, 698, 699, 700, 701, 702, 703, 705, 708, 709, 711, 712, 713, 719, 723, 725, 726, 727, 728, 729, 731, 809, 816, 817, 818, 822, 823, 825, 826, 831, 840, 842, 845, 849, 850, 853, 857, 866, 867, 871, 872, 874, 875, 876, 878, 879, 880, 881, 882, 883, 884, 885, 886, 890, 892, 893, 894, 895, 896, 897, 898, 899, 900, 905, 907, 908, 913, 915, 916, 917, 918, 919, 920, 921, 922, 923, 924, 925, 926, 927, 928, 929, 930, 931, 932, 933, 934, 935, 936, 937, 940, 943, 944, 945, 946, 949, 950, 951, 954, 957, 958, 961, 962, 963, 964, 965, 966, 967, 968, 971, 972, 973, 974, 975, 989, 991, 992, 993, 996, 998, 1000], [0.5665, 0.583, 0.5204, 0.5245, 0.8524, 0.8221, 0.8573, 0.8667, 0.1973, 0.2152, 0.1317, 0.1285, 0.8366, 0.8274, 0.7829, 0.7833, 0.7024, 0.7175, 0.9231, 0.9248, 0.9215, 0.9238, 0.9669, 0.952, 0.9823, 0.9911, 0.9966, 0.996, 0.9442, 0.9553, 0.9953, 0.992, 0.9925, 0.9941, 0.9959, 0.9958, 0.9888, 0.9902, 0.0, 0.0, 0.0007192, 0.01611, 0.0, 0.0, 0.0, 0.0, 0.9773, 0.9784, 0.9694, 0.9684, 0.9697, 0.963, 0.9708, 0.9637, 0.0, 0.0, 0.0, 0.5064, 0.0, 0.0, 0.2335, 0.0, 0.18, 0.0, 0.001441, 0.0, 0.0, 0.0, 0.0, 0.0, 0.02095, 0.0, 0.0, 0.0, 0.04181, 0.06479, 0.0, 0.0, 0.0, 0.672, 0.7495, 0.4337, 0.2962, 0.4383, 0.3014, 0.9107, 0.7116, 0.0, 0.09996, 0.02539, 0.8821, 0.8814, 0.9563, 0.981, 0.8267, 0.8867, 0.8791, 0.7678, 0.8868, 0.7832, 0.6583, 0.6452, 0.9928, 0.9934, 0.0, 0.007837, 0.05952, 0.0, 0.03012, 0.2876, 0.3105, 0.1521, 0.3487, 0.0, 0.0, 0.0, 0.0, 0.5301, 0.6076, 0.3838, 0.5864, 0.0, 0.0, 0.3513, 0.0, 0.03273, 0.06422, 0.01767, 0.126, 0.0, 0.9852, 0.4098, 0.9239, 0.7038, 0.946, 0.0, 0.535, 0.1325, 0.4981, 0.05581, 0.8817, 0.0, 0.1891, 0.004582, 0.0, 0.0, 0.1625, 0.2455, 0.0, 0.0, 0.0, 0.01702, 0.0, 0.0, 0.0, 0.0, 0.0, 0.0, 0.0, 0.03686, 0.001215, 0.0, 0.0, 0.0, 0.0, 0.0, 0.0, 0.0, 0.0, 0.0, 0.0, 0.0, 0.002392, 0.0, 0.0, 0.0, 0.0, 0.0, 0.0, 0.004403, 0.08009, 0.0, 0.0, 0.0, 0.0, 0.0, 0.0, 0.0, 0.0, 0.0, 0.0, 0.0, 0.0, 0.0, 0.0, 0.0, 0.0, 0.0, 0.0, 0.0, 0.1545, 0.0, 0.0, 0.0, 0.007069, 0.0, 0.0, 0.0, 0.0, 0.0, 0.0, 0.0, 0.0, 0.0, 0.0, 0.3552, 0.546, 0.2655, 0.1143, 0.0, 0.0, 0.0, 0.0, 0.0932, 0.0, 0.0, 0.0, 0.0, 0.0, 0.0, 0.0, 0.01308, 0.0, 0.0, 0.0, 0.0, 0.0, 0.0, 0.0, 0.0, 0.0, 0.0, 0.0, 0.0, 0.0, 0.0, 0.0, 0.0, 0.0, 0.0]): _vg.add([_i], _w, 'REPLACE')
_vg = ob_geo_hand.vertex_groups.new(name='IndexMiddle')
for _i, _w in zip([0, 1, 2, 3, 4, 5, 6, 7, 8, 9, 10, 11, 12, 13, 14, 15, 16, 17, 18, 19, 20, 21, 38, 39, 40, 41, 42, 43, 44, 45, 46, 47, 48, 49, 50, 51, 52, 55, 56, 57, 58, 59, 60, 120, 121, 130, 131, 132, 133, 142, 143, 144, 145, 146, 147, 148, 149, 150, 151, 152, 153, 154, 155, 156, 157, 158, 159, 160, 161, 162, 163, 164, 165, 166, 167, 168, 169, 170, 171, 172, 173, 174, 175, 176, 177, 178, 185, 186, 191, 192], [0.4333, 0.4167, 0.4793, 0.4753, 0.1473, 0.1777, 0.1425, 0.1331, 0.8016, 0.7833, 0.8667, 0.87, 0.163, 0.1723, 0.2163, 0.2158, 0.297, 0.2816, 0.07647, 0.07466, 0.07824, 0.07569, 0.0, 0.0, 0.9505, 0.9602, 0.9653, 0.9668, 0.94, 0.8538, 0.8481, 0.9693, 0.9602, 0.8378, 0.9147, 0.8368, 0.9297, 0.01017, 0.01246, 0.01037, 0.0237, 0.007026, 0.02159, 0.1173, 0.1181, 0.1206, 0.2319, 0.1127, 0.2164, 0.3387, 0.7752, 0.3084, 0.7867, 0.828, 0.7893, 0.9406, 0.9621, 0.9506, 0.02118, 0.1352, 0.0, 0.01253, 0.0006909, 0.0, 0.8672, 0.8772, 0.8692, 0.8845, 0.5338, 0.0, 0.0, 0.0, 0.6591, 0.6756, 0.05921, 0.06528, 0.09709, 0.07854, 0.7887, 0.7681, 0.6717, 0.7316, 0.2123, 0.2035, 0.2583, 0.2282, 0.02212, 0.0, 0.0289, 0.0]): _vg.add([_i], _w, 'REPLACE')
_vg = ob_geo_hand.vertex_groups.new(name='IndexDistal')
for _i, _w in zip([38, 39, 40, 41, 44, 122, 123, 124, 125, 134, 135, 136, 137, 142, 143, 144, 145, 146, 147, 148, 149, 150, 151, 152, 153, 154, 155, 156, 157, 158, 159, 160, 161, 162, 163, 164, 165, 166, 167, 168, 169, 170, 171, 172, 173, 174, 175, 176, 177, 178, 179, 180, 181, 182, 183, 184, 185, 186, 187, 188, 189, 190, 191, 192, 193, 194, 195, 196, 197, 198, 199, 200, 201, 202, 203, 204, 205, 206, 207, 208, 209, 210, 211, 212, 213, 214], [0.8604, 0.936, 0.006757, 0.02267, 0.05626, 0.999, 0.9992, 0.9999, 0.9997, 0.998, 0.9988, 0.9985, 0.9993, 0.6611, 0.2225, 0.6914, 0.2105, 0.168, 0.2069, 0.05585, 0.01861, 0.007835, 0.9644, 0.8646, 0.8678, 0.9687, 0.9747, 0.8513, 0.1276, 0.1166, 0.1244, 0.109, 0.465, 0.4358, 0.4161, 0.3016, 0.3387, 0.3229, 0.9407, 0.9347, 0.9029, 0.9214, 0.2105, 0.231, 0.3272, 0.2675, 0.7875, 0.7963, 0.7416, 0.7715, 0.993, 0.9946, 0.9942, 0.9963, 0.9921, 0.9921, 0.9639, 0.9849, 0.9769, 0.9894, 0.9833, 0.9864, 0.9605, 0.9713, 0.9911, 0.9887, 0.9942, 0.99, 0.9974, 0.996, 0.9993, 0.9987, 0.9997, 0.9998, 0.9997, 0.9997, 0.9987, 0.9993, 0.9965, 0.9976, 0.9979, 0.9985, 0.9917, 0.9946, 0.9918, 0.9934]): _vg.add([_i], _w, 'REPLACE')
_vg = ob_geo_hand.vertex_groups.new(name='MiddleProximal')
for _i, _w in zip([23, 28, 29, 61, 62, 63, 64, 65, 66, 67, 68, 69, 70, 71, 72, 73, 74, 78, 79, 80, 81, 82, 83, 84, 85, 86, 89, 91, 92, 93, 94, 97, 99, 100, 101, 102, 103, 104, 105, 108, 109, 110, 111, 112, 113, 119, 126, 128, 138, 139, 279, 288, 293, 294, 295, 296, 297, 302, 303, 304, 305, 306, 307, 308, 309, 310, 311, 312, 313, 314, 315, 318, 319, 324, 327, 328, 329, 330, 331, 332, 333, 334, 335, 336, 337, 338, 339, 340, 341, 342, 343, 344, 345, 346, 347, 348, 349, 350, 351, 352, 353, 354, 355, 356, 357, 358, 359, 360, 361, 362, 363, 364, 387, 391, 392, 667, 668, 669, 670, 671, 672, 673, 674, 675, 676, 677, 678, 686, 690, 691, 692, 693, 694, 695, 696, 697, 699, 702, 703, 704, 705, 706, 708, 709, 711, 712, 713, 719, 723, 725, 726, 727, 728, 729, 730, 731, 878, 879, 880, 881, 890, 925, 926, 927, 928, 929, 930, 931, 932, 940, 943, 944, 945], [0.002055, 0.05417, 0.02941, 0.7648, 0.7163, 0.0, 0.2032, 0.0, 0.0, 0.6398, 0.8508, 0.7392, 0.4994, 0.5176, 0.5621, 0.5072, 0.0, 0.0, 0.6852, 0.8512, 0.8686, 0.7386, 0.6151, 0.02171, 0.3732, 0.0, 0.0, 0.7684, 0.7529, 0.1736, 0.0722, 0.0, 0.0, 0.1376, 0.05043, 0.02725, 0.1565, 0.3642, 0.3706, 0.9616, 0.8634, 0.8682, 0.1133, 0.02288, 0.05621, 0.7573, 0.03189, 0.07169, 0.1546, 0.2595, 0.02372, 0.8773, 0.8463, 0.8565, 0.8396, 0.8551, 0.9585, 0.8474, 0.8467, 0.9798, 0.9585, 0.9799, 0.9594, 0.9921, 0.9926, 0.9615, 0.9606, 0.07683, 0.2072, 0.09384, 0.205, 0.1945, 0.189, 0.02514, 0.9931, 0.9852, 0.9924, 0.9852, 0.9965, 0.997, 0.9817, 0.9822, 0.9714, 0.9474, 0.9666, 0.935, 0.9872, 0.9879, 0.9427, 0.9429, 0.8969, 0.8984, 0.8932, 0.8925, 0.6936, 0.6851, 0.747, 0.7476, 0.8303, 0.8331, 0.1218, 0.1201, 0.2334, 0.2421, 0.9676, 0.9634, 0.9377, 0.9455, 0.8488, 0.8541, 0.8289, 0.82, 0.03775, 0.0766, 0.04974, 0.5233, 0.5222, 0.5865, 0.5153, 0.1773, 0.1907, 0.3114, 0.0, 0.3156, 0.5819, 0.0779, 0.005369, 0.0, 0.7165, 0.6449, 0.4898, 0.5762, 0.002397, 0.1633, 0.06007, 0.9175, 0.1124, 0.01124, 0.0162, 0.4745, 0.2717, 0.5338, 0.8066, 0.3309, 0.8031, 0.08609, 0.1002, 0.6791, 0.6725, 0.777, 0.9238, 0.5527, 0.5335, 0.2705, 0.3746, 0.8086, 0.0, 0.0, 0.0, 0.0, 0.0, 0.0, 0.0, 0.0, 0.1468, 0.4424, 0.0, 0.0, 0.0, 0.0, 0.0, 0.0, 0.0]): _vg.add([_i], _w, 'REPLACE')
_vg = ob_geo_hand.vertex_groups.new(name='MiddleMiddle')
for _i, _w in zip([61, 62, 63, 65, 66, 70, 74, 78, 79, 80, 81, 86, 89, 97, 99, 237, 238, 241, 242, 243, 244, 246, 250, 251, 252, 253, 254, 255, 256, 257, 258, 259, 260, 261, 262, 263, 264, 265, 266, 267, 268, 269, 270, 271, 272, 273, 274, 275, 276, 277, 278, 279, 280, 281, 282, 283, 284, 285, 286, 287, 293, 294, 295, 296, 302, 303, 305, 307, 310, 311, 312, 313, 314, 315, 316, 317, 318, 319, 320, 321, 322, 323, 324, 325, 326, 343, 344, 345, 346, 347, 348, 349, 350, 351, 352, 353, 354, 355, 356, 357, 358, 359, 360, 361, 362, 363, 364, 671, 674, 675, 686, 697, 726, 866, 867, 890, 926, 927, 930, 931, 932, 940, 974, 975, 992, 993, 998], [0.0, 0.0, 0.0, 0.0, 0.0, 0.0, 0.0, 0.0, 0.0, 0.0, 0.0, 0.0, 0.0, 0.0, 0.0, 0.07178, 0.09219, 0.02008, 0.0671, 0.0263, 0.09178, 0.004924, 0.004352, 0.8155, 0.818, 0.8567, 0.8452, 0.9521, 0.9329, 0.9727, 0.9798, 0.2436, 0.2433, 0.135, 0.1235, 0.8422, 0.8294, 0.7392, 0.7436, 0.6705, 0.6825, 0.8863, 0.8879, 0.8965, 0.8999, 0.2454, 0.01852, 0.04277, 0.2634, 0.2589, 0.1316, 0.9307, 0.996, 0.9815, 0.8452, 0.8457, 0.8559, 0.8378, 0.8662, 0.8351, 0.1533, 0.1424, 0.16, 0.1437, 0.151, 0.1517, 0.03028, 0.02855, 0.02179, 0.02354, 0.9216, 0.7899, 0.9047, 0.7918, 0.9784, 0.9864, 0.7993, 0.8048, 0.9771, 0.9505, 0.9477, 0.996, 0.9292, 0.1533, 0.2502, 0.1019, 0.1004, 0.1053, 0.1059, 0.3046, 0.3132, 0.2511, 0.2505, 0.1688, 0.166, 0.8781, 0.8798, 0.7662, 0.7574, 0.01466, 0.02304, 0.06213, 0.05429, 0.1511, 0.1459, 0.1709, 0.1798, 0.0, 0.0, 0.0, 0.0, 0.0, 0.0, 0.0, 0.0, 0.0, 0.0, 0.0, 0.0, 0.0, 0.0, 0.0, 0.0, 0.0, 0.0, 0.0, 0.0]): _vg.add([_i], _w, 'REPLACE')
_vg = ob_geo_hand.vertex_groups.new(name='MiddleDistal')
for _i, _w in zip([61, 62, 63, 65, 66, 78, 80, 81, 82, 86, 97, 215, 216, 217, 218, 219, 220, 221, 222, 223, 224, 225, 226, 227, 228, 229, 230, 231, 232, 233, 234, 235, 236, 237, 238, 239, 240, 241, 242, 243, 244, 245, 246, 247, 248, 249, 250, 251, 252, 253, 254, 255, 256, 257, 259, 260, 261, 262, 263, 264, 265, 266, 267, 268, 269, 270, 271, 272, 273, 274, 275, 276, 277, 278, 279, 282, 283, 284, 285, 286, 287, 289, 290, 291, 292, 298, 299, 300, 301, 321, 322, 324, 325, 326, 671, 674, 675, 697, 726, 731, 866, 867, 881, 890, 895, 898, 900, 916, 925, 926, 927, 928, 930, 931, 932, 940, 954, 958, 971, 973, 974, 991, 992, 998], [0.0, 0.0, 0.0, 0.0, 0.0, 0.0, 0.0, 0.0, 0.0, 0.0, 0.0, 0.9959, 0.9933, 0.9868, 0.9845, 0.9989, 0.9979, 0.9935, 0.9931, 0.9986, 0.9973, 0.9997, 0.9998, 0.9998, 0.9996, 0.9973, 0.9983, 0.9915, 0.9922, 0.9803, 0.9842, 0.9903, 0.994, 0.9279, 0.9072, 0.9867, 0.982, 0.9648, 0.9325, 0.9618, 0.9076, 0.9758, 0.9724, 0.987, 0.9773, 0.9862, 0.9726, 0.1842, 0.182, 0.1432, 0.1547, 0.04388, 0.06602, 0.004071, 0.7563, 0.7566, 0.865, 0.8765, 0.1534, 0.1653, 0.2548, 0.2505, 0.3245, 0.3128, 0.09894, 0.09736, 0.09007, 0.08777, 0.7529, 0.9657, 0.9536, 0.7355, 0.7398, 0.8683, 0.01479, 0.1446, 0.1441, 0.1365, 0.1615, 0.1269, 0.1641, 0.9971, 0.9925, 0.9966, 0.9925, 0.999, 0.9994, 0.9946, 0.9945, 0.007769, 0.00794, 0.01653, 0.8465, 0.7481, 0.0, 0.0, 0.0, 0.0, 0.0, 0.0, 0.0, 0.0, 0.0, 0.0, 0.0, 0.0, 0.0, 0.0, 0.0, 0.0, 0.0, 0.0, 0.0, 0.0, 0.0, 0.0, 0.0, 0.0, 0.0, 0.0, 0.0, 0.0, 0.0, 0.0]): _vg.add([_i], _w, 'REPLACE')
_vg = ob_geo_hand.vertex_groups.new(name='RingProximal')
for _i, _w in zip([65, 66, 70, 71, 72, 73, 74, 75, 76, 77, 78, 79, 83, 84, 85, 86, 88, 89, 93, 94, 95, 96, 97, 111, 112, 113, 114, 117, 118, 365, 366, 367, 368, 369, 370, 371, 372, 373, 374, 375, 376, 377, 378, 379, 380, 381, 382, 383, 384, 385, 386, 387, 388, 389, 390, 391, 392, 393, 394, 395, 396, 397, 398, 399, 400, 401, 402, 405, 410, 411, 413, 414, 415, 416, 417, 418, 419, 420, 421, 422, 423, 424, 425, 426, 427, 432, 433, 434, 435, 448, 587, 671, 672, 673, 674, 675, 683, 684, 687, 688, 689, 691, 692, 694, 695, 696, 703, 704, 706, 713, 715, 717, 720, 722, 723, 724, 729, 730, 941, 944], [0.6051, 0.6287, 0.4772, 0.4167, 0.4131, 0.4796, 0.3919, 0.5797, 0.6306, 0.4691, 0.7855, 0.2848, 0.3115, 0.5355, 0.005115, 0.6608, 0.0, 0.2636, 0.02214, 0.0, 0.0, 0.0, 0.8204, 0.8019, 0.9022, 0.9309, 0.9519, 0.8927, 0.8191, 0.8185, 0.8112, 0.8327, 0.822, 0.9428, 0.9246, 0.9505, 0.9583, 0.2423, 0.2511, 0.1445, 0.1393, 0.8489, 0.8329, 0.7597, 0.7613, 0.6915, 0.7064, 0.9036, 0.9067, 0.9065, 0.9114, 0.9426, 0.9543, 0.9837, 0.9763, 0.9172, 0.9475, 0.9637, 0.9772, 0.9839, 0.9866, 0.9957, 0.9932, 0.9829, 0.9879, 0.9911, 0.9949, 0.014, 0.175, 0.1795, 0.006973, 0.1941, 0.09539, 0.192, 0.07054, 0.9667, 0.9694, 0.9903, 0.9882, 0.9625, 0.9758, 0.9676, 0.9822, 0.8614, 0.8595, 0.8639, 0.8311, 0.8738, 0.8567, 0.01216, 0.1401, 0.6093, 0.804, 0.5854, 0.479, 0.3277, 0.0, 0.0, 0.0, 0.0, 0.0, 0.0, 0.0, 0.696, 0.7136, 0.6767, 0.9016, 0.5164, 0.3722, 0.872, 0.328, 0.185, 0.399, 0.608, 0.2837, 0.7787, 0.7178, 0.53, 0.0, 0.0]): _vg.add([_i], _w, 'REPLACE')
_vg = ob_geo_hand.vertex_groups.new(name='RingMiddle')
for _i, _w in zip([365, 366, 367, 368, 369, 370, 371, 372, 373, 374, 375, 376, 377, 378, 379, 380, 381, 382, 383, 384, 385, 386, 403, 404, 405, 406, 407, 408, 409, 410, 411, 412, 413, 414, 415, 416, 417, 418, 419, 422, 424, 426, 427, 432, 433, 434, 435, 440, 441, 442, 443, 444, 445, 446, 447, 448, 449, 450, 451, 452, 453, 454, 455, 456, 457, 458, 459, 460, 461, 462, 463, 464, 465, 466, 467, 468, 469, 470, 471, 472, 473, 474, 475, 476, 483, 484, 485, 486, 489, 490], [0.1814, 0.1886, 0.1672, 0.1778, 0.05701, 0.07508, 0.04859, 0.03303, 0.7574, 0.7485, 0.8553, 0.8605, 0.1506, 0.1663, 0.2388, 0.2373, 0.3071, 0.2924, 0.09522, 0.09219, 0.09248, 0.08782, 0.2275, 0.1425, 0.9394, 0.9932, 0.9552, 0.9593, 0.9795, 0.8201, 0.8155, 0.9819, 0.9707, 0.8033, 0.9033, 0.8059, 0.9283, 0.01203, 0.00764, 0.0221, 0.01319, 0.1375, 0.1393, 0.1352, 0.1686, 0.1255, 0.143, 0.8434, 0.8742, 0.8388, 0.8686, 0.8583, 0.8558, 0.9823, 0.9937, 0.941, 0.1349, 0.2427, 0.24, 0.05829, 0.05188, 0.2223, 0.9091, 0.908, 0.8985, 0.8981, 0.6868, 0.6758, 0.7526, 0.7502, 0.837, 0.8509, 0.1636, 0.1644, 0.2473, 0.2582, 0.9643, 0.9574, 0.9226, 0.9442, 0.8015, 0.8072, 0.8017, 0.8016, 0.07587, 0.01488, 0.05713, 0.0127, 0.07613, 0.05923]): _vg.add([_i], _w, 'REPLACE')
_vg = ob_geo_hand.vertex_groups.new(name='RingDistal')
for _i, _w in zip([403, 404, 405, 428, 429, 430, 431, 436, 437, 438, 439, 440, 441, 442, 443, 444, 445, 448, 449, 450, 451, 452, 453, 454, 455, 456, 457, 458, 459, 460, 461, 462, 463, 464, 465, 466, 467, 468, 469, 470, 471, 472, 473, 474, 475, 476, 477, 478, 479, 480, 481, 482, 483, 484, 485, 486, 487, 488, 489, 490, 491, 492, 493, 494, 495, 496, 497, 498, 499, 500, 501, 502, 503, 504, 505, 506, 507, 508, 509, 510, 511, 512], [0.7713, 0.8574, 0.007232, 0.9968, 0.9968, 0.9997, 0.9996, 0.9952, 0.998, 0.995, 0.998, 0.156, 0.1206, 0.1607, 0.1254, 0.1336, 0.1363, 0.005736, 0.8651, 0.7564, 0.7592, 0.9417, 0.9481, 0.7766, 0.08127, 0.08099, 0.08972, 0.08994, 0.3098, 0.3203, 0.243, 0.2453, 0.1588, 0.1458, 0.8364, 0.8356, 0.7526, 0.7418, 0.02072, 0.03419, 0.0763, 0.05491, 0.1985, 0.1927, 0.1983, 0.1981, 0.9796, 0.9896, 0.9828, 0.99, 0.9795, 0.982, 0.9238, 0.9675, 0.9427, 0.9686, 0.976, 0.9786, 0.9235, 0.9406, 0.989, 0.9865, 0.9873, 0.9826, 0.9939, 0.9935, 0.9987, 0.9983, 0.9998, 0.9998, 0.9997, 0.9998, 0.9983, 0.9988, 0.9947, 0.9948, 0.9981, 0.9984, 0.9865, 0.989, 0.9915, 0.9928]): _vg.add([_i], _w, 'REPLACE')
_vg = ob_geo_hand.vertex_groups.new(name='PinkyProximal')
for _i, _w in zip([63, 74, 75, 84, 85, 86, 87, 88, 89, 90, 93, 94, 95, 96, 98, 99, 111, 112, 115, 116, 118, 586, 587, 588, 593, 594, 595, 596, 597, 598, 599, 604, 605, 606, 607, 608, 609, 610, 611, 612, 613, 614, 615, 616, 617, 618, 620, 621, 629, 630, 631, 632, 633, 634, 635, 636, 637, 638, 639, 640, 641, 642, 643, 644, 645, 646, 647, 648, 649, 650, 651, 652, 653, 654, 655, 656, 657, 658, 659, 660, 661, 662, 663, 664, 665, 666, 674, 681, 682, 683, 684, 686, 687, 688, 689, 692, 694, 695, 696, 707, 710, 714, 715, 716, 717, 718, 720, 721, 722, 730, 887, 888, 891, 894, 938, 939, 941, 942, 944], [0.7317, 0.5924, 0.4044, 0.1796, 0.0, 0.3125, 0.9824, 0.5032, 0.7169, 0.9782, 0.0, 0.0, 0.701, 0.8285, 0.9473, 0.8798, 0.0, 0.0, 0.9823, 0.9941, 0.0, 0.7116, 0.8577, 0.9939, 0.7687, 0.7271, 0.5394, 0.7003, 0.8994, 0.9761, 0.9564, 0.6756, 0.6816, 0.9577, 0.9486, 0.927, 0.9256, 0.9573, 0.9652, 0.9463, 0.9385, 0.0562, 0.1042, 0.06042, 0.1027, 0.002185, 0.08149, 0.07692, 0.9947, 0.9932, 0.9859, 0.984, 0.9891, 0.9923, 0.992, 0.9891, 0.9964, 0.9966, 0.9707, 0.9515, 0.9856, 0.992, 0.992, 0.9764, 0.8211, 0.8057, 0.8026, 0.7937, 0.4409, 0.4398, 0.392, 0.3833, 0.6998, 0.7902, 0.1168, 0.1148, 0.1775, 0.1866, 0.8701, 0.85, 0.7939, 0.8552, 0.5077, 0.5151, 0.5165, 0.5612, 0.4222, 0.5264, 0.8423, 0.0, 0.0, 0.8593, 0.2596, 0.2752, 0.03635, 0.0, 0.1466, 0.0, 0.0, 0.9257, 0.9699, 0.9669, 0.6563, 0.8697, 0.8094, 0.9895, 0.5952, 0.991, 0.4689, 0.0, 0.0, 0.0, 0.0, 0.0, 0.0, 0.0, 0.0, 0.0, 0.0]): _vg.add([_i], _w, 'REPLACE')
_vg = ob_geo_hand.vertex_groups.new(name='PinkyMiddle')
for _i, _w in zip([549, 550, 551, 552, 553, 554, 555, 556, 557, 558, 559, 560, 561, 562, 563, 564, 565, 566, 567, 568, 569, 570, 571, 574, 575, 576, 577, 578, 579, 580, 581, 582, 583, 584, 585, 593, 594, 595, 596, 604, 605, 606, 607, 608, 609, 610, 611, 612, 613, 614, 615, 616, 617, 618, 619, 620, 621, 622, 623, 624, 625, 626, 627, 628, 645, 646, 647, 648, 649, 650, 651, 652, 653, 654, 655, 656, 657, 658, 659, 660, 661, 662, 663, 664, 665, 666, 868, 870, 888, 890, 899, 902, 903, 939, 940, 952, 954, 957, 958, 959, 975, 976, 977, 978, 979, 981, 984, 987, 992, 993, 995, 996, 998, 999, 1000], [0.1878, 0.2027, 0.1837, 0.1858, 0.6918, 0.6433, 0.753, 0.7693, 0.0686, 0.0714, 0.05442, 0.05365, 0.2572, 0.2747, 0.3146, 0.3125, 0.2805, 0.2674, 0.7257, 0.722, 0.6925, 0.6842, 0.07144, 0.05599, 0.05536, 0.01501, 0.9066, 0.9574, 0.9204, 0.5944, 0.5928, 0.4626, 0.1799, 0.4493, 0.1977, 0.2307, 0.2719, 0.4599, 0.2986, 0.3229, 0.317, 0.0342, 0.05113, 0.07223, 0.0735, 0.03375, 0.01873, 0.05317, 0.06062, 0.939, 0.8901, 0.9334, 0.8913, 0.966, 0.9729, 0.9058, 0.9106, 0.9195, 0.9058, 0.9095, 0.9561, 0.9045, 0.0252, 0.07382, 0.1782, 0.1934, 0.1965, 0.2053, 0.5568, 0.5578, 0.6055, 0.6141, 0.2991, 0.2089, 0.8814, 0.8832, 0.8203, 0.8116, 0.1297, 0.1496, 0.2057, 0.1446, 0.4919, 0.4846, 0.483, 0.4385, 0.0, 0.0, 0.0, 0.0, 0.0, 0.0, 0.0, 0.0, 0.0, 0.0, 0.0, 0.0, 0.0, 0.0, 0.0, 0.0, 0.0, 0.0, 0.0, 0.0, 0.0, 0.0, 0.0, 0.0, 0.0, 0.0, 0.0, 0.0, 0.0]): _vg.add([_i], _w, 'REPLACE')
_vg = ob_geo_hand.vertex_groups.new(name='PinkyDistal')
for _i, _w in zip([513, 514, 515, 516, 517, 518, 519, 520, 521, 522, 523, 524, 525, 526, 527, 528, 529, 530, 531, 532, 533, 534, 535, 536, 537, 538, 539, 540, 541, 542, 543, 544, 545, 546, 547, 548, 549, 550, 551, 552, 553, 554, 555, 556, 557, 558, 559, 560, 561, 562, 563, 564, 565, 566, 567, 568, 569, 570, 571, 572, 573, 574, 575, 576, 577, 578, 579, 580, 581, 582, 583, 584, 585, 589, 590, 591, 592, 600, 601, 602, 603, 622, 623, 624, 625, 626, 627, 628], [0.9942, 0.9942, 0.9951, 0.9947, 0.9987, 0.9987, 0.9978, 0.998, 0.9994, 0.9993, 0.9998, 0.9998, 0.9998, 0.9998, 0.9994, 0.9994, 0.9977, 0.9976, 0.9935, 0.9947, 0.9916, 0.9919, 0.9867, 0.9792, 0.9874, 0.9874, 0.9907, 0.9866, 0.9905, 0.979, 0.9962, 0.9954, 0.9968, 0.9959, 0.9971, 0.9952, 0.812, 0.7972, 0.8162, 0.814, 0.3075, 0.3557, 0.2463, 0.2301, 0.9313, 0.9285, 0.9455, 0.9463, 0.7416, 0.724, 0.6841, 0.6862, 0.7185, 0.7317, 0.2702, 0.2739, 0.3038, 0.3122, 0.9283, 0.9766, 0.9759, 0.9438, 0.9444, 0.9675, 0.08148, 0.02945, 0.07673, 0.403, 0.4047, 0.5358, 0.8198, 0.5492, 0.802, 0.9994, 0.9989, 0.9994, 0.9991, 0.9998, 0.9998, 0.9995, 0.9995, 0.07745, 0.08675, 0.08237, 0.03232, 0.08343, 0.9623, 0.9259]): _vg.add([_i], _w, 'REPLACE')
_vg = ob_geo_hand.vertex_groups.new(name='ThumbProximal')
for _i, _w in zip([61, 62, 63, 64, 65, 66, 70, 74, 78, 79, 80, 81, 85, 86, 87, 89, 90, 93, 94, 96, 97, 98, 99, 108, 113, 114, 115, 288, 297, 331, 332, 335, 339, 340, 390, 391, 392, 599, 671, 672, 673, 674, 675, 676, 677, 678, 679, 680, 681, 682, 683, 684, 685, 686, 687, 688, 689, 690, 691, 692, 693, 697, 703, 704, 707, 710, 713, 720, 724, 725, 726, 729, 809, 810, 815, 816, 817, 818, 819, 820, 821, 822, 823, 824, 825, 826, 827, 828, 829, 830, 831, 832, 840, 841, 842, 843, 844, 845, 846, 847, 848, 849, 850, 851, 852, 853, 854, 855, 856, 857, 858, 859, 860, 861, 862, 863, 864, 865, 866, 867, 868, 869, 870, 871, 872, 873, 874, 875, 876, 877, 878, 879, 880, 881, 882, 883, 884, 885, 886, 887, 888, 889, 890, 891, 892, 893, 894, 895, 896, 897, 898, 899, 900, 901, 902, 903, 904, 905, 906, 907, 908, 909, 910, 911, 912, 913, 914, 915, 916, 917, 918, 919, 920, 921, 922, 923, 924, 925, 926, 927, 928, 929, 930, 931, 932, 933, 934, 935, 936, 937, 938, 939, 940, 941, 942, 943, 944, 945, 946, 947, 948, 949, 950, 951, 952, 953, 954, 955, 956, 957, 958, 959, 960, 961, 962, 963, 964, 965, 966, 967, 968, 969, 970, 971, 972, 973, 974, 975, 976, 977, 978, 979, 980, 981, 982, 983, 984, 985, 986, 987, 988, 989, 990, 991, 992, 993, 994, 995, 996, 997, 998, 999, 1000], [0.0, 0.0, 0.0, 0.0, 0.0, 0.0, 0.0, 0.0, 0.0, 0.0, 0.0, 0.0, 0.0, 0.0, 0.0, 0.0, 0.0, 0.0, 0.0, 0.0, 0.0, 0.0, 0.0, 0.0, 0.0, 0.0, 0.0, 0.0, 0.0, 0.0, 0.0, 0.0, 0.0, 0.0, 0.0, 0.0, 0.0, 0.0, 0.0, 0.0, 0.0, 0.0, 0.0, 0.0, 0.0, 0.05539, 0.04567, 0.05478, 0.0, 0.0, 0.0, 0.0, 0.05491, 0.0, 0.0, 0.0, 0.0, 0.04893, 0.0, 0.0, 0.04776, 0.0, 0.0, 0.0, 0.0, 0.0, 0.0, 0.0, 0.0, 0.0, 0.0, 0.0, 0.7788, 0.8131, 0.7904, 0.741, 0.9028, 0.5348, 0.9539, 0.9561, 0.963, 0.9544, 0.6402, 0.9363, 0.284, 0.2786, 0.1973, 0.188, 0.2003, 0.2225, 0.2626, 0.2289, 0.7695, 0.8599, 0.6593, 0.7203, 0.8294, 0.6895, 0.6051, 0.5974, 0.526, 0.6046, 0.9179, 0.9199, 0.8994, 0.8896, 0.8208, 0.8204, 0.7975, 0.8123, 0.0481, 0.01876, 0.04615, 0.02044, 0.05822, 0.06469, 0.06295, 0.06829, 0.0, 0.3375, 0.0, 0.309, 0.0, 0.338, 0.9955, 0.9464, 0.9924, 0.9833, 0.6204, 0.7895, 0.0, 0.0, 0.0, 0.0, 0.03215, 0.1743, 0.3294, 0.0, 0.0, 0.0, 0.0, 0.0, 0.0, 0.0, 0.2244, 0.4209, 0.0, 0.4849, 0.9521, 0.0, 0.0, 0.0, 0.3095, 0.0, 0.0, 0.0, 0.0, 0.2021, 0.0, 0.4335, 0.1367, 0.9889, 0.9857, 0.9858, 0.976, 0.847, 0.959, 0.3543, 0.504, 0.9647, 0.5166, 0.0, 0.6586, 0.0662, 0.5338, 0.5477, 0.6489, 0.0, 0.0, 0.0, 0.0, 0.0, 0.0, 0.0, 0.0, 0.0, 0.0, 0.05331, 0.0, 0.02138, 0.0, 0.0, 0.0, 0.0, 0.0, 0.1691, 0.0, 0.1857, 0.1692, 0.2509, 0.4759, 0.6735, 0.722, 0.0, 0.0, 0.0, 0.0, 0.0, 0.0, 0.0, 0.0, 0.0, 0.8202, 0.6735, 0.06899, 0.9038, 0.2401, 0.5172, 0.5152, 0.9377, 0.2878, 0.004993, 0.0, 0.4592, 0.8186, 0.0, 0.0, 0.0, 0.0, 0.0, 0.0, 0.0, 0.0, 0.0, 0.0, 0.0, 0.0, 0.0, 0.0, 0.0, 0.0, 0.0, 0.0, 0.0, 0.0, 0.0, 0.0, 0.0, 0.0, 0.0, 0.0, 0.0, 0.0]): _vg.add([_i], _w, 'REPLACE')
_vg = ob_geo_hand.vertex_groups.new(name='ThumbMiddle')
for _i, _w in zip([750, 752, 753, 754, 755, 756, 757, 758, 759, 760, 761, 768, 769, 770, 771, 772, 773, 774, 775, 776, 777, 778, 779, 780, 781, 782, 783, 784, 785, 786, 787, 788, 789, 790, 791, 792, 793, 794, 795, 796, 797, 798, 799, 800, 801, 802, 803, 804, 809, 810, 815, 816, 817, 818, 819, 820, 821, 822, 823, 824, 825, 826, 827, 828, 829, 830, 831, 832, 833, 834, 835, 836, 837, 838, 839, 840, 841, 842, 843, 844, 845, 846, 847, 848, 849, 850, 851, 852, 853, 854, 855, 856, 857, 858, 859, 860, 861, 862, 863, 864, 865, 918, 919, 921, 961, 962, 964], [0.001118, 0.01443, 0.01153, 0.06874, 0.06511, 0.05571, 0.0577, 0.02572, 0.05248, 0.05442, 0.05963, 0.6993, 0.7825, 0.7007, 0.7268, 0.8455, 0.8813, 0.8796, 0.8643, 0.3571, 0.5405, 0.3514, 0.3033, 0.7579, 0.7979, 0.7197, 0.6949, 0.6661, 0.5767, 0.8966, 0.8754, 0.8924, 0.8435, 0.2363, 0.1237, 0.1415, 0.2781, 0.2406, 0.1784, 0.9413, 0.9326, 0.9499, 0.8153, 0.838, 0.8274, 0.8013, 0.7649, 0.7481, 0.2025, 0.1858, 0.1877, 0.2132, 0.05363, 0.1218, 0.03936, 0.0294, 0.0167, 0.02001, 0.07174, 0.03298, 0.7089, 0.6988, 0.8013, 0.81, 0.7956, 0.7716, 0.7209, 0.7648, 0.9204, 0.9213, 0.9532, 0.9453, 0.9546, 0.2451, 0.228, 0.1648, 0.1242, 0.3023, 0.2677, 0.1676, 0.2475, 0.3906, 0.4, 0.4726, 0.3891, 0.07539, 0.07708, 0.09894, 0.09398, 0.1767, 0.1746, 0.2012, 0.1776, 0.9396, 0.9603, 0.9441, 0.9581, 0.9269, 0.9229, 0.923, 0.9172, 0.01135, 0.03582, 0.01367, 0.03387, 0.07605, 0.04672]): _vg.add([_i], _w, 'REPLACE')
_vg = ob_geo_hand.vertex_groups.new(name='ThumbDistal')
for _i, _w in zip([732, 733, 734, 735, 736, 737, 738, 739, 740, 741, 742, 743, 744, 745, 746, 747, 748, 749, 750, 751, 752, 753, 754, 755, 756, 757, 758, 759, 760, 761, 762, 763, 764, 765, 766, 767, 768, 769, 770, 771, 772, 773, 774, 775, 776, 777, 778, 779, 780, 781, 782, 783, 784, 785, 786, 787, 788, 789, 790, 791, 792, 793, 794, 795, 796, 797, 798, 799, 800, 801, 802, 803, 804, 805, 806, 807, 808, 811, 812, 813, 814, 833, 834, 835, 836, 837, 838, 839], [0.9812, 0.979, 0.9831, 0.9773, 0.9972, 0.9966, 0.994, 0.9921, 0.9983, 0.9974, 0.9996, 0.9995, 0.9996, 0.9997, 0.9975, 0.9982, 0.991, 0.9933, 0.9744, 0.9817, 0.9677, 0.9691, 0.9311, 0.9347, 0.9441, 0.9421, 0.9619, 0.9473, 0.9454, 0.9402, 0.979, 0.9827, 0.9901, 0.9849, 0.9848, 0.9848, 0.2977, 0.2156, 0.2964, 0.2708, 0.1482, 0.1145, 0.115, 0.1289, 0.6414, 0.4585, 0.6477, 0.6956, 0.2385, 0.2004, 0.279, 0.3032, 0.3327, 0.4214, 0.09951, 0.1189, 0.1045, 0.1503, 0.7632, 0.8758, 0.8581, 0.7214, 0.7585, 0.8208, 0.03917, 0.04996, 0.03696, 0.1812, 0.1596, 0.1708, 0.197, 0.2316, 0.2487, 0.9978, 0.9957, 0.9969, 0.9943, 0.9995, 0.9995, 0.9976, 0.9971, 0.06696, 0.06614, 0.03256, 0.03183, 0.021, 0.7545, 0.7714]): _vg.add([_i], _w, 'REPLACE')
_vg = ob_geo_hand.vertex_groups.new(name='Bone.011')
for _i, _w in zip([870, 957, 959, 975, 978, 979, 993, 995, 996, 999, 1000], [0.0, 0.0, 0.0, 0.0, 0.0, 0.0, 0.0, 0.0, 0.0, 0.0, 0.0]): _vg.add([_i], _w, 'REPLACE')
_vg = ob_geo_hand.vertex_groups.new(name='Bone.007')
for _i, _w in zip([63, 89, 98, 99, 674, 686, 868, 869, 870, 899, 903, 905, 906, 908, 925, 926, 947, 948, 951, 952, 954, 955, 956, 957, 959, 969, 970, 975, 976, 977, 978, 979, 981, 983, 984, 985, 986, 987, 988, 990, 993, 994, 995, 996, 997, 998, 999, 1000], [0.0, 0.0, 0.0, 0.0, 0.0, 0.0, 0.0, 0.0, 0.0, 0.0, 0.0, 0.0, 0.0, 0.0, 0.0, 0.0, 0.0, 0.0, 0.0, 0.0, 0.0, 0.0, 0.0, 0.0, 0.0, 0.0, 0.0, 0.0, 0.0, 0.0, 0.0, 0.0, 0.0, 0.0, 0.0, 0.0, 0.0, 0.0, 0.0, 0.0, 0.0, 0.0, 0.0, 0.0, 0.0, 0.0, 0.0, 0.0]): _vg.add([_i], _w, 'REPLACE')
_m = ob_geo_hand.modifiers.new('Subsurf', 'SUBSURF')
_m.uv_smooth = 'PRESERVE_CORNERS'
_m.quality = 2
_m = ob_geo_hand.modifiers.new('Armature', 'ARMATURE')
_m.object = ob_hand
_m.use_bone_envelopes = True
ob_hand.location = (0.0, 0.0, 0.0)
ob_hand.scale = (0.1768, 0.1768, 0.1768)
ob_hand.empty_display_type = 'ARROWS'
ob_hand.show_in_front = True
ob_hand.lineart.crease_threshold = 0.0
ob_bone_shape_finger_001.location = (0.0, 0.0, 0.0)
ob_bone_shape_finger_001.empty_display_type = 'ARROWS'
ob_bone_shape_finger_001.lineart.crease_threshold = 0.0
ob_bone_shape_finger.location = (0.0, 0.0, 0.0)
ob_bone_shape_finger.empty_display_type = 'ARROWS'
ob_bone_shape_finger.lineart.crease_threshold = 0.0
ob_bone_shape_knuckle.location = (0.0, 0.0, 0.0)
ob_bone_shape_knuckle.empty_display_type = 'ARROWS'
ob_bone_shape_knuckle.lineart.crease_threshold = 0.0

# ---- collection membership
col_collection_1.objects.link(ob_geo_hand)
col_collection_2.objects.link(ob_hand)
col_collection_3.objects.link(ob_bone_shape_finger_001)
col_collection_3.objects.link(ob_bone_shape_finger)
col_collection_3.objects.link(ob_bone_shape_knuckle)

# ---- scene / render settings (as saved in the file)
scene.frame_start = 0; scene.frame_end = 52; scene.frame_set(46)
scene.render.engine = 'BLENDER_EEVEE_NEXT'
scene.render.image_settings.color_mode = 'RGB'
scene.render.image_settings.compression = 90
scene.render.resolution_x = 800
scene.render.resolution_y = 600
scene.render.pixel_aspect_x = 100.0
scene.render.pixel_aspect_y = 100.0
scene.render.dither_intensity = 0.0
scene.render.bake_margin = 2
scene.render.bake_bias = 0.0
scene.cycles.use_denoising = False
scene.cycles.samples = 10
scene.cycles.sampling_pattern = 'TABULATED_SOBOL'
scene.cycles.light_sampling_threshold = 0.0
scene.cycles.use_adaptive_sampling = False
scene.cycles.use_light_tree = False
scene.cycles.blur_glossy = 0.0
scene.cycles.volume_bounces = 1
scene.cycles.pixel_filter_type = 'GAUSSIAN'
scene.cycles.sample_clamp_indirect = 0.0
scene.view_settings.view_transform = 'Standard'
bpy.context.view_layer.update()

# ---- added for rendering (the .blend has no active camera and no usable light): camera, sun
cam_auto = bpy.data.cameras.new('AutoCamera')
cam_auto.lens = 50.0
cam_auto.sensor_width = 36.0
cam_auto.clip_end = 1000.0
ob_auto_camera = bpy.data.objects.new('AutoCamera', cam_auto)
scene.collection.objects.link(ob_auto_camera)
ob_auto_camera.location = (1.17356, -1.39589, 0.938846)
ob_auto_camera.rotation_euler = (1.09748, -7.21219e-08, 0.694738)
scene.camera = ob_auto_camera
light_auto_sun = bpy.data.lights.new('AutoSun', 'SUN')
light_auto_sun.energy = 3.0
light_auto_sun.angle = 0.0523599
ob_auto_sun = bpy.data.objects.new('AutoSun', light_auto_sun)
scene.collection.objects.link(ob_auto_sun)
ob_auto_sun.rotation_euler = (0.872665, 0.174533, 0.523599)
bpy.context.view_layer.update()
